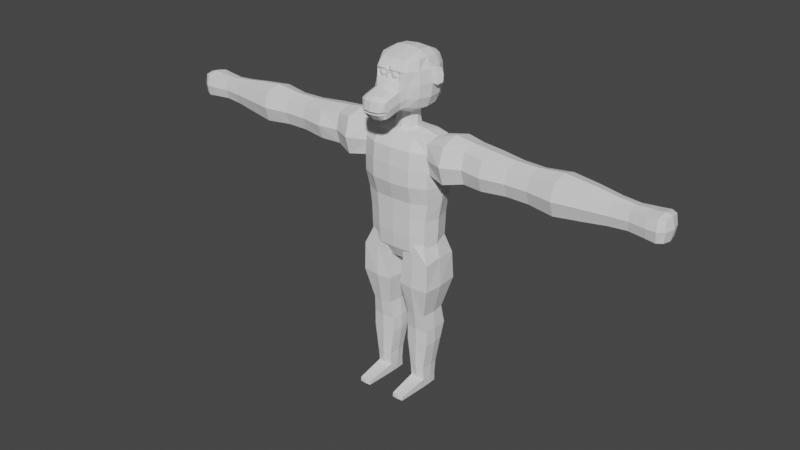 # Source: Chimpanzee.blend  (saved by Blender 3.1.7; exported with 4.5.12 LTS)
import bpy
from mathutils import Matrix  # noqa: F401  (used for matrix-valued properties, if any)

bpy.ops.wm.read_factory_settings(use_empty=True)
scene = bpy.context.scene
scene.name = 'Scene'

# ---- world
world_world = bpy.data.worlds.new('World'); scene.world = world_world
world_world.use_nodes = True; world_world.node_tree.nodes.clear()
_N = world_world.node_tree.nodes; _L = world_world.node_tree.links
n0 = _N.new('ShaderNodeOutputWorld'); n0.name = 'World Output'; n0.location = (300, 300)
n1 = _N.new('ShaderNodeBackground'); n1.name = 'Background'; n1.location = (10, 300)
n1.inputs[0].default_value = (0.05088, 0.05088, 0.05088, 1.0)
_L.new(n1.outputs[0], n0.inputs[0])
n0.is_active_output = True
world_world.color = (0.05088, 0.05088, 0.05088)
world_world.use_sun_shadow = False
world_world.sun_shadow_jitter_overblur = 0.0

# ---- meshes
me_cube = bpy.data.meshes.new('Cube')
me_cube.from_pydata([(-0.1109, -0.04758, -0.2338), (-0.1325, -0.05635, 1.676e-08), (-0.1109, 0.05053, -0.2338), (-0.1325, 0.06395, 2.142e-08), (-0.1296, -0.05683, 0.2388), (-0.1296, 0.05683, 0.2388), (-0.1391, -0.0686, 0.135), (-0.1391, 0.0686, 0.135), (-0.1205, -0.05669, -0.1344), (-0.1205, 0.06344, -0.1344), (-0.1183, 0.06041, -0.1951), (-0.1183, -0.05487, -0.1951), (-0.1226, -0.05698, -0.06767), (-0.1226, 0.06392, -0.06767), (-0.1393, 0.06883, 0.06773), (-0.1393, -0.06883, 0.06773), (-0.1373, -0.06636, 0.1975), (-0.1373, 0.06636, 0.1975), (0.0, 0.06294, -0.2419), (0.0, 0.1028, 2.142e-08), (0.0, -0.05639, -0.2419), (0.0, 0.06835, 0.2463), (0.0, -0.06835, 0.2463), (0.0, 0.1036, 0.1351), (0.0, 0.1015, -0.1346), (0.0, 0.09331, -0.1967), (0.0, -0.0787, -0.1967), (0.0, 0.1027, -0.06769), (0.0, 0.1042, 0.06774), (0.0, 0.0974, 0.1987), (0.0, -0.0974, 0.1987), (-0.06734, 0.06038, -0.2403), (-0.07781, -0.06635, 0.245), (-0.06871, -0.07506, -0.1963), (-0.07905, -0.09246, 0.1985), (-0.07596, 0.09559, 2.142e-08), (-0.06734, -0.05485, -0.2403), (-0.07781, 0.06635, 0.245), (-0.07936, 0.09799, 0.1351), (-0.06919, 0.0944, -0.1346), (-0.06871, 0.08724, -0.1963), (-0.07024, 0.0955, -0.06769), (-0.07938, 0.09859, 0.06774), (-0.07905, 0.09246, 0.1985), (-0.03314, -0.02694, 0.2907), (-0.03937, 5.937e-11, 0.2979), (0.0, 5.937e-11, 0.2993), (-0.03314, 0.02694, 0.2907), (0.0, -0.03418, 0.2917), (0.0, 0.03418, 0.2917), (0.0, -0.03418, 0.3297), (0.0, 5.937e-11, 0.3372), (0.0, 0.03418, 0.3297), (-0.03937, 5.937e-11, 0.3358), (-0.1165, -0.001248, -0.2387), (-0.1519, -0.0006477, 2.049e-08), (-0.03314, 0.02694, 0.3287), (-0.03314, -0.02694, 0.3287), (-0.1358, 5.937e-11, 0.2438), (-0.03606, -0.03197, 0.2525), (-0.1583, 5.937e-11, 0.1351), (-0.03606, 0.03197, 0.2525), (-0.04233, 7.046e-11, 0.261), (-0.1378, -0.0006597, -0.1345), (-0.1335, -0.0007717, -0.1959), (-0.07828, 0.03317, 0.2518), (0.0, 0.04056, 0.2536), (-0.1404, -0.0006481, -0.06769), (-0.07828, -0.03317, 0.2518), (-0.1587, 5.937e-11, 0.06774), (-0.1544, 5.937e-11, 0.1983), (-0.03891, -0.06735, 0.2456), (0.0, 5.937e-11, 0.2613), (0.0, -0.0006717, -0.2569), (-0.06822, -0.0007721, -0.2537), (-0.07875, 5.937e-11, 0.2586), (0.0, -0.04056, 0.2536), (-0.03891, 0.06735, 0.2456), (-0.2116, 0.06982, 0.1115), (-0.2116, -0.07722, 0.1115), (-0.2116, 0.06982, 0.2516), (-0.2116, -0.07722, 0.2516), (-0.1262, 0.05663, 0.125), (-0.1262, -0.05642, 0.125), (-0.1262, 0.05663, 0.2358), (-0.1262, -0.05642, 0.2358), (-0.2812, 0.06228, 0.1255), (-0.2812, -0.05199, 0.1255), (-0.2812, 0.06228, 0.2415), (-0.2812, -0.05199, 0.2415), (-0.3597, 0.05901, 0.1265), (-0.3597, -0.06094, 0.1265), (-0.3597, 0.05901, 0.2361), (-0.3597, -0.06094, 0.2361), (-0.4541, 0.04896, 0.1318), (-0.4541, -0.04917, 0.1318), (-0.4541, 0.04896, 0.2291), (-0.4541, -0.04917, 0.2291), (-0.5412, 0.04308, 0.1312), (-0.5412, -0.0492, 0.1312), (-0.5412, 0.04308, 0.2299), (-0.5412, -0.0492, 0.2299), (-0.6391, 0.05466, 0.1243), (-0.6391, -0.06113, 0.1243), (-0.6391, 0.05466, 0.2379), (-0.6391, -0.06113, 0.2379), (-0.7382, 0.04891, 0.1325), (-0.7382, -0.04785, 0.1325), (-0.7382, 0.04891, 0.2286), (-0.7382, -0.04785, 0.2286), (-0.828, 0.03988, 0.1418), (-0.828, -0.0373, 0.1418), (-0.828, 0.03988, 0.219), (-0.828, -0.0373, 0.219), (-0.893, 0.03691, 0.1458), (-0.893, -0.03433, 0.1458), (-0.893, 0.03691, 0.215), (-0.893, -0.03433, 0.215), (-0.2104, -0.0008539, 0.09308), (-0.2104, -0.000854, 0.2701), (-0.1176, 0.002017, 0.2414), (-0.1176, 0.002017, 0.1194), (-0.2811, 0.003544, 0.1101), (-0.2811, 0.003544, 0.2581), (-0.3597, -6.268e-05, 0.111), (-0.3597, -6.271e-05, 0.2518), (-0.4541, 0.001292, 0.1174), (-0.4541, 0.001292, 0.2436), (-0.5412, -0.0001437, 0.1167), (-0.5412, -0.0001437, 0.2444), (-0.6391, -0.000232, 0.1081), (-0.6391, -0.000232, 0.2543), (-0.7383, 0.001292, 0.1185), (-0.7383, 0.001292, 0.2426), (-0.8287, 0.001292, 0.131), (-0.8287, 0.001292, 0.2298), (-0.8949, 0.001292, 0.1381), (-0.8949, 0.001292, 0.2227), (-0.2104, 0.08769, 0.1805), (-0.2104, -0.09795, 0.1805), (-0.1176, 0.06243, 0.1803), (-0.1176, -0.06126, 0.1803), (-0.2811, 0.07888, 0.1816), (-0.2811, -0.06634, 0.1816), (-0.3597, 0.07503, 0.1805), (-0.3597, -0.07832, 0.1805), (-0.4541, 0.0634, 0.1804), (-0.4541, -0.0636, 0.1804), (-0.5412, 0.05609, 0.1804), (-0.5412, -0.06364, 0.1804), (-0.6391, 0.07055, 0.1807), (-0.6391, -0.07855, 0.1807), (-0.7383, 0.06297, 0.1804), (-0.7383, -0.06191, 0.1804), (-0.8287, 0.05066, 0.1804), (-0.8287, -0.04808, 0.1804), (-0.8949, 0.04467, 0.1804), (-0.8949, -0.04209, 0.1804), (-0.09638, 0.002017, 0.1803), (-0.1464, -0.07416, -0.34), (-0.1451, -0.07166, -0.23), (-0.1464, 0.08476, -0.34), (-0.1451, 0.0759, -0.23), (-0.02381, -0.07416, -0.34), (-0.03506, -0.07166, -0.23), (-0.02381, 0.08476, -0.34), (-0.03506, 0.0759, -0.23), (-0.1179, -0.0525, -0.46), (-0.1179, 0.0525, -0.46), (-0.04226, -0.0525, -0.46), (-0.04226, 0.0525, -0.46), (-0.1251, -0.0425, -0.59), (-0.1251, 0.0425, -0.59), (-0.03506, -0.0425, -0.59), (-0.03506, 0.0425, -0.59), (-0.1103, -0.0425, -0.6975), (-0.1103, 0.0325, -0.6975), (-0.04982, -0.0425, -0.6975), (-0.04982, 0.0325, -0.6975), (-0.1531, -1.746e-11, -0.34), (-0.1473, -1.746e-11, -0.225), (-0.01706, -1.746e-11, -0.34), (-0.03281, -1.746e-11, -0.225), (-0.1233, -6.985e-11, -0.46), (-0.03686, -6.985e-11, -0.46), (-0.1305, -6.985e-11, -0.59), (-0.02966, -6.985e-11, -0.59), (-0.1146, -3.492e-10, -0.6975), (-0.0455, -3.492e-10, -0.6975), (-0.08006, 0.09226, -0.34), (-0.08006, 0.0784, -0.225), (-0.08006, -0.08166, -0.34), (-0.08006, -0.07416, -0.225), (-0.08006, 0.06, -0.46), (-0.08006, -0.06, -0.46), (-0.08006, 0.05, -0.59), (-0.08006, -0.05, -0.59), (-0.08006, 0.04, -0.6975), (-0.08006, -0.05, -0.6975), (-0.1251, 0.0625, -0.53), (-0.1251, -0.0425, -0.53), (-0.03506, -0.0425, -0.53), (-0.03506, 0.0625, -0.53), (-0.02966, -6.985e-11, -0.53), (-0.1305, -6.985e-11, -0.53), (-0.08006, 0.07, -0.53), (-0.08006, -0.05, -0.53), (-0.05054, -0.0375, -0.7504), (-0.05054, 0.02775, -0.7504), (-0.1096, 0.02775, -0.7504), (-0.1096, -0.0375, -0.7504), (-0.1125, -0.000375, -0.7525), (-0.04766, -0.000375, -0.7525), (-0.08006, 0.03225, -0.7525), (-0.08006, -0.042, -0.7525), (-0.1131, -0.0569, -0.1555), (-0.1171, 0.06114, -0.1555), (-0.03506, -0.07166, -0.1655), (-0.03506, 0.0759, -0.1655), (-0.1313, 1.397e-10, -0.156), (-0.03281, 1.397e-10, -0.166), (-0.08006, 0.0784, -0.166), (-0.08006, -0.07116, -0.166), (-0.08006, 1.397e-10, -0.1675), (-0.0574, -0.08012, 0.3532), (-0.06085, -0.07185, 0.5103), (-0.07085, 0.07895, 0.351), (-0.07085, 0.07895, 0.509), (-0.08106, 2.91e-16, 0.3408), (-0.06013, -0.08889, 0.4291), (-0.08106, 2.938e-17, 0.5192), (-0.08106, 0.08916, 0.43), (4.457e-16, 0.08916, 0.3408), (5.037e-16, 0.08916, 0.5192), (1.226e-11, -0.08472, 0.3368), (0.0, -0.08206, 0.5174), (5.887e-16, -1.148e-16, 0.5424), (4.003e-16, 2.715e-16, 0.3176), (5.501e-16, 0.1124, 0.43), (-0.1044, 0.0008333, 0.43), (-0.06857, -0.04734, 0.3433), (-0.06212, -0.08667, 0.4773), (-0.07857, 0.04734, 0.5167), (-0.07857, 0.08667, 0.3827), (-0.04734, 0.08667, 0.3433), (-0.04734, -0.07957, 0.5157), (-0.07857, 0.04734, 0.3433), (-0.06348, -0.08318, 0.3845), (-0.07857, -0.04024, 0.5157), (-0.07857, 0.08667, 0.4773), (-0.04734, 0.08667, 0.5167), (-0.0442, -0.08289, 0.3401), (0.0, -0.04265, 0.5301), (5.355e-16, 0.04975, 0.5372), (-0.04975, -5.413e-17, 0.5372), (4.694e-16, -0.04975, 0.3228), (4.043e-16, 0.04975, 0.3228), (-0.04975, 2.807e-16, 0.3228), (-0.04975, 0.1072, 0.43), (5.183e-16, 0.1072, 0.3803), (5.287e-16, 0.1072, 0.4797), (-0.09914, 0.04975, 0.43), (-0.08914, -0.04975, 0.43), (-0.09914, 2.813e-16, 0.3803), (-0.09914, 0.0008333, 0.4788), (-0.08462, -0.04896, 0.479), (-0.08462, -0.04896, 0.381), (-0.09462, 0.04896, 0.381), (-0.04896, 0.1027, 0.479), (-0.04896, 0.1027, 0.381), (-0.04896, 0.04896, 0.3273), (-0.04896, -0.04896, 0.3273), (-0.04896, 0.04896, 0.5327), (-0.04896, -0.04186, 0.5269), (-0.09462, 0.04896, 0.479), (-0.02367, -0.08081, 0.5166), (-0.1018, 0.0008333, 0.4544), (-0.09483, -0.06802, -0.1345), (-0.1092, -0.08329, 0.135), (-0.1042, -0.06863, 1.63e-08), (-0.1093, -0.08371, 0.06774), (-0.0792, -0.09523, 0.1668), (-0.06895, -0.07721, -0.1654), (-0.0964, -0.0685, -0.06768), (0.0, -0.08116, -0.1656)], [], [(67, 55, 3, 13), (75, 58, 4, 32, 68), (70, 16, 4, 58), (43, 17, 5, 37), (42, 14, 7, 38), (69, 15, 6, 60), (33, 282, 277, 8, 11), (64, 63, 9, 10), (54, 64, 10, 2), (36, 33, 11, 0), (63, 67, 13, 9), (55, 1, 15, 69), (35, 3, 14, 42), (38, 7, 17, 43), (60, 6, 16, 70), (76, 72, 46, 48), (39, 41, 27, 24), (49, 47, 56, 52), (62, 59, 44, 45), (31, 40, 25, 18), (40, 39, 24, 25), (21, 77, 61, 66), (61, 62, 45, 47), (72, 66, 49, 46), (34, 30, 22, 71, 32), (45, 44, 57, 53), (74, 73, 20, 36), (52, 56, 53, 51), (41, 35, 19, 27), (13, 3, 35, 41), (54, 74, 36, 0), (16, 34, 32, 4), (15, 280, 278, 6), (10, 9, 39, 40), (2, 10, 40, 31), (9, 13, 41, 39), (1, 279, 280, 15), (6, 278, 281, 34, 16), (23, 38, 43, 29), (19, 35, 42, 28), (20, 26, 33, 36), (26, 284, 282, 33), (28, 42, 38, 23), (29, 43, 37, 77, 21), (59, 68, 32, 71), (77, 37, 65, 61), (51, 53, 57, 50), (44, 48, 50, 57), (46, 49, 52, 51), (47, 45, 53, 56), (76, 59, 71, 22), (62, 75, 68, 59), (66, 61, 47, 49), (48, 46, 51, 50), (61, 65, 75, 62), (2, 31, 74, 54), (31, 18, 73, 74), (59, 76, 48, 44), (7, 60, 70, 17), (3, 55, 69, 14), (8, 12, 67, 63), (0, 11, 64, 54), (11, 8, 63, 64), (14, 69, 60, 7), (17, 70, 58, 5), (37, 5, 58, 75, 65), (12, 1, 55, 67), (139, 81, 89, 143), (119, 81, 85, 120), (158, 141, 83, 121), (121, 83, 79, 118), (138, 140, 82, 78), (141, 139, 79, 83), (123, 88, 92, 125), (138, 78, 86, 142), (119, 80, 88, 123), (118, 79, 87, 122), (145, 93, 97, 147), (122, 87, 91, 124), (143, 89, 93, 145), (142, 86, 90, 144), (127, 96, 100, 129), (144, 90, 94, 146), (125, 92, 96, 127), (124, 91, 95, 126), (128, 99, 103, 130), (126, 95, 99, 128), (147, 97, 101, 149), (146, 94, 98, 148), (151, 105, 109, 153), (149, 101, 105, 151), (148, 98, 102, 150), (129, 100, 104, 131), (133, 108, 112, 135), (150, 102, 106, 152), (131, 104, 108, 133), (130, 103, 107, 132), (155, 113, 117, 157), (132, 107, 111, 134), (153, 109, 113, 155), (152, 106, 110, 154), (154, 110, 114, 156), (135, 112, 116, 137), (134, 111, 115, 136), (110, 134, 136, 114), (113, 135, 137, 117), (106, 132, 134, 110), (102, 130, 132, 106), (105, 131, 133, 109), (109, 133, 135, 113), (101, 129, 131, 105), (94, 126, 128, 98), (98, 128, 130, 102), (90, 124, 126, 94), (93, 125, 127, 97), (97, 127, 129, 101), (86, 122, 124, 90), (78, 118, 122, 86), (81, 119, 123, 89), (89, 123, 125, 93), (82, 121, 118, 78), (140, 158, 121, 82), (80, 119, 120, 84), (84, 120, 158, 140), (112, 154, 156, 116), (108, 152, 154, 112), (107, 153, 155, 111), (111, 155, 157, 115), (104, 150, 152, 108), (100, 148, 150, 104), (99, 149, 151, 103), (103, 151, 153, 107), (96, 146, 148, 100), (95, 147, 149, 99), (92, 144, 146, 96), (88, 142, 144, 92), (87, 143, 145, 91), (91, 145, 147, 95), (80, 138, 142, 88), (85, 81, 139, 141), (80, 84, 140, 138), (120, 85, 141, 158), (79, 139, 143, 87), (179, 180, 162, 161), (189, 190, 166, 165), (181, 182, 164, 163), (191, 192, 160, 159), (191, 159, 167, 194), (182, 166, 218, 220), (204, 199, 172, 185), (189, 165, 170, 193), (179, 161, 168, 183), (181, 163, 169, 184), (196, 171, 175, 198), (206, 200, 171, 196), (205, 202, 174, 195), (203, 201, 173, 186), (195, 174, 178, 197), (186, 173, 177, 188), (185, 172, 176, 187), (171, 185, 187, 175), (174, 186, 188, 178), (202, 203, 186, 174), (165, 181, 184, 170), (159, 179, 183, 167), (200, 204, 185, 171), (190, 162, 216, 221), (165, 166, 182, 181), (159, 160, 180, 179), (166, 190, 221, 218), (172, 195, 197, 176), (199, 205, 195, 172), (201, 206, 196, 173), (173, 196, 198, 177), (161, 189, 193, 168), (192, 164, 217, 222), (163, 191, 194, 169), (163, 164, 192, 191), (161, 162, 190, 189), (169, 194, 206, 201), (168, 193, 205, 199), (167, 183, 204, 200), (170, 184, 203, 202), (184, 169, 201, 203), (193, 170, 202, 205), (194, 167, 200, 206), (183, 168, 199, 204), (177, 198, 214, 207), (176, 197, 213, 209), (178, 188, 212, 208), (175, 187, 211, 210), (197, 178, 208, 213), (198, 175, 210, 214), (187, 176, 209, 211), (188, 177, 207, 212), (223, 219, 215, 222), (221, 216, 219, 223), (218, 221, 223, 220), (220, 223, 222, 217), (180, 160, 215, 219), (164, 182, 220, 217), (162, 180, 219, 216), (160, 192, 222, 215), (274, 242, 227, 249), (273, 248, 225, 245), (272, 242, 230, 254), (271, 255, 234, 251), (270, 256, 237, 257), (269, 258, 238, 259), (268, 250, 233, 260), (267, 261, 231, 243), (266, 262, 239, 263), (265, 248, 230, 264), (262, 265, 264, 276, 239), (229, 241, 265, 262), (241, 225, 248, 265), (240, 266, 263, 228), (224, 247, 266, 240), (247, 229, 262, 266), (246, 267, 243, 226), (228, 263, 267, 246), (263, 239, 261, 267), (258, 268, 260, 238), (231, 249, 268, 258), (249, 227, 250, 268), (244, 269, 259, 232), (226, 243, 269, 244), (243, 231, 258, 269), (246, 270, 257, 228), (226, 244, 270, 246), (244, 232, 256, 270), (240, 271, 251, 224), (228, 257, 271, 240), (257, 237, 255, 271), (253, 272, 254, 236), (233, 250, 272, 253), (250, 227, 242, 272), (252, 273, 245, 275, 235), (236, 254, 273, 252), (254, 230, 248, 273), (261, 274, 249, 231), (239, 276, 264, 274, 261), (264, 230, 242, 274), (281, 30, 34), (277, 283, 12, 8), (283, 279, 1, 12)])
_uv = me_cube.uv_layers.new(name='UVMap')
_uv.uv.foreach_set('vector', [0.5625, 0.125, 0.625, 0.125, 0.625, 0.25, 0.5625, 0.25, 0.8125, 0.625, 0.875, 0.625, 0.875, 0.75, 0.8125, 0.75, 0.8125, 0.6875, 0.625, 0.125, 0.625, 0.0, 0.625, 0.0, 0.625, 0.125, 0.625, 0.3125, 0.625, 0.25, 0.625, 0.25, 0.625, 0.3125, 0.625, 0.3125, 0.625, 0.25, 0.625, 0.25, 0.625, 0.3125, 0.625, 0.125, 0.625, 0.0, 0.625, 0.0, 0.625, 0.125, 0.4375, 0.9375, 0.4688, 0.9375, 0.5, 0.9688, 0.5, 1.0, 0.4375, 1.0, 0.4375, 0.125, 0.5, 0.125, 0.5, 0.25, 0.4375, 0.25, 0.375, 0.125, 0.4375, 0.125, 0.4375, 0.25, 0.375, 0.25, 0.375, 0.9375, 0.4375, 0.9375, 0.4375, 1.0, 0.375, 1.0, 0.5, 0.125, 0.5625, 0.125, 0.5625, 0.25, 0.5, 0.25, 0.625, 0.125, 0.625, 0.0, 0.625, 0.0, 0.625, 0.125, 0.625, 0.3125, 0.625, 0.25, 0.625, 0.25, 0.625, 0.3125, 0.625, 0.3125, 0.625, 0.25, 0.625, 0.25, 0.625, 0.3125, 0.625, 0.125, 0.625, 0.0, 0.625, 0.0, 0.625, 0.125, 0.0, 0.0, 0.0, 0.0, 0.0, 0.0, 0.0, 0.0, 0.5, 0.3125, 0.5625, 0.3125, 0.5625, 0.375, 0.5, 0.375, 0.75, 0.5625, 0.7812, 0.5625, 0.7812, 0.5625, 0.75, 0.5625, 0.7812, 0.625, 0.7812, 0.6875, 0.7812, 0.6875, 0.7812, 0.625, 0.375, 0.3125, 0.4375, 0.3125, 0.4375, 0.375, 0.375, 0.375, 0.4375, 0.3125, 0.5, 0.3125, 0.5, 0.375, 0.4375, 0.375, 0.75, 0.5, 0.7812, 0.5, 0.7812, 0.5625, 0.75, 0.5625, 0.7812, 0.5625, 0.7812, 0.625, 0.7812, 0.625, 0.7812, 0.5625, 0.0, 0.0, 0.0, 0.0, 0.0, 0.0, 0.0, 0.0, 0.625, 0.9375, 0.625, 0.875, 0.625, 0.875, 0.625, 0.9062, 0.625, 0.9375, 0.7812, 0.625, 0.7812, 0.6875, 0.7812, 0.6875, 0.7812, 0.625, 0.1875, 0.625, 0.25, 0.625, 0.25, 0.75, 0.1875, 0.75, 0.75, 0.5625, 0.7812, 0.5625, 0.7812, 0.625, 0.75, 0.625, 0.5625, 0.3125, 0.625, 0.3125, 0.625, 0.375, 0.5625, 0.375, 0.5625, 0.25, 0.625, 0.25, 0.625, 0.3125, 0.5625, 0.3125, 0.125, 0.625, 0.1875, 0.625, 0.1875, 0.75, 0.125, 0.75, 0.625, 1.0, 0.625, 0.9375, 0.625, 0.9375, 0.625, 1.0, 0.625, 1.0, 0.625, 0.9688, 0.625, 0.9688, 0.625, 1.0, 0.4375, 0.25, 0.5, 0.25, 0.5, 0.3125, 0.4375, 0.3125, 0.375, 0.25, 0.4375, 0.25, 0.4375, 0.3125, 0.375, 0.3125, 0.5, 0.25, 0.5625, 0.25, 0.5625, 0.3125, 0.5, 0.3125, 0.625, 1.0, 0.625, 0.9688, 0.625, 0.9688, 0.625, 1.0, 0.625, 1.0, 0.625, 0.9688, 0.625, 0.9375, 0.625, 0.9375, 0.625, 1.0, 0.625, 0.375, 0.625, 0.3125, 0.625, 0.3125, 0.625, 0.375, 0.625, 0.375, 0.625, 0.3125, 0.625, 0.3125, 0.625, 0.375, 0.375, 0.875, 0.4375, 0.875, 0.4375, 0.9375, 0.375, 0.9375, 0.4375, 0.875, 0.4688, 0.875, 0.4688, 0.9375, 0.4375, 0.9375, 0.625, 0.375, 0.625, 0.3125, 0.625, 0.3125, 0.625, 0.375, 0.625, 0.375, 0.625, 0.3125, 0.625, 0.3125, 0.625, 0.3438, 0.625, 0.375, 0.7812, 0.6875, 0.8125, 0.6875, 0.8125, 0.75, 0.7812, 0.75, 0.7812, 0.5, 0.8125, 0.5, 0.8125, 0.5625, 0.7812, 0.5625, 0.75, 0.625, 0.7812, 0.625, 0.7812, 0.6875, 0.75, 0.6875, 0.7812, 0.6875, 0.75, 0.6875, 0.75, 0.6875, 0.7812, 0.6875, 0.0, 0.0, 0.0, 0.0, 0.0, 0.0, 0.0, 0.0, 0.7812, 0.5625, 0.7812, 0.625, 0.7812, 0.625, 0.7812, 0.5625, 0.75, 0.6875, 0.7812, 0.6875, 0.7812, 0.75, 0.75, 0.75, 0.7812, 0.625, 0.8125, 0.625, 0.8125, 0.6875, 0.7812, 0.6875, 0.75, 0.5625, 0.7812, 0.5625, 0.7812, 0.5625, 0.75, 0.5625, 0.0, 0.0, 0.0, 0.0, 0.0, 0.0, 0.0, 0.0, 0.7812, 0.5625, 0.8125, 0.5625, 0.8125, 0.625, 0.7812, 0.625, 0.125, 0.5, 0.1875, 0.5, 0.1875, 0.625, 0.125, 0.625, 0.1875, 0.5, 0.25, 0.5, 0.25, 0.625, 0.1875, 0.625, 0.7812, 0.6875, 0.75, 0.6875, 0.75, 0.6875, 0.7812, 0.6875, 0.625, 0.25, 0.625, 0.125, 0.625, 0.125, 0.625, 0.25, 0.625, 0.25, 0.625, 0.125, 0.625, 0.125, 0.625, 0.25, 0.5, 0.0, 0.5625, 0.0, 0.5625, 0.125, 0.5, 0.125, 0.375, 0.0, 0.4375, 0.0, 0.4375, 0.125, 0.375, 0.125, 0.4375, 0.0, 0.5, 0.0, 0.5, 0.125, 0.4375, 0.125, 0.625, 0.25, 0.625, 0.125, 0.625, 0.125, 0.625, 0.25, 0.625, 0.25, 0.625, 0.125, 0.625, 0.125, 0.625, 0.25, 0.8125, 0.5, 0.875, 0.5, 0.875, 0.625, 0.8125, 0.625, 0.8125, 0.5625, 0.5625, 0.0, 0.625, 0.0, 0.625, 0.125, 0.5625, 0.125, 0.875, 0.625, 0.875, 0.5, 0.875, 0.5, 0.875, 0.625, 0.5, 0.25, 0.625, 0.25, 0.625, 0.5, 0.5, 0.5, 0.5, 0.625, 0.625, 0.625, 0.625, 0.75, 0.5, 0.75, 0.5, 0.75, 0.625, 0.75, 0.625, 1.0, 0.5, 1.0, 0.125, 0.625, 0.375, 0.625, 0.375, 0.75, 0.125, 0.75, 0.625, 0.625, 0.875, 0.625, 0.875, 0.75, 0.625, 0.75, 0.5, 0.25, 0.375, 0.25, 0.375, 0.25, 0.5, 0.25, 0.125, 0.625, 0.125, 0.75, 0.125, 0.75, 0.125, 0.625, 0.5, 0.25, 0.375, 0.25, 0.375, 0.25, 0.5, 0.25, 0.5, 1.0, 0.625, 1.0, 0.625, 1.0, 0.5, 1.0, 0.875, 0.625, 0.875, 0.5, 0.875, 0.5, 0.875, 0.625, 0.5, 1.0, 0.625, 1.0, 0.625, 1.0, 0.5, 1.0, 0.875, 0.625, 0.875, 0.5, 0.875, 0.5, 0.875, 0.625, 0.125, 0.625, 0.125, 0.75, 0.125, 0.75, 0.125, 0.625, 0.5, 0.25, 0.375, 0.25, 0.375, 0.25, 0.5, 0.25, 0.125, 0.625, 0.125, 0.75, 0.125, 0.75, 0.125, 0.625, 0.5, 0.25, 0.375, 0.25, 0.375, 0.25, 0.5, 0.25, 0.5, 1.0, 0.625, 1.0, 0.625, 1.0, 0.5, 1.0, 0.5, 1.0, 0.625, 1.0, 0.625, 1.0, 0.5, 1.0, 0.5, 1.0, 0.625, 1.0, 0.625, 1.0, 0.5, 1.0, 0.875, 0.625, 0.875, 0.5, 0.875, 0.5, 0.875, 0.625, 0.125, 0.625, 0.125, 0.75, 0.125, 0.75, 0.125, 0.625, 0.875, 0.625, 0.875, 0.5, 0.875, 0.5, 0.875, 0.625, 0.875, 0.625, 0.875, 0.5, 0.875, 0.5, 0.875, 0.625, 0.125, 0.625, 0.125, 0.75, 0.125, 0.75, 0.125, 0.625, 0.5, 0.25, 0.375, 0.25, 0.375, 0.25, 0.5, 0.25, 0.5, 0.25, 0.375, 0.25, 0.375, 0.25, 0.5, 0.25, 0.125, 0.625, 0.125, 0.75, 0.125, 0.75, 0.125, 0.625, 0.5, 0.25, 0.375, 0.25, 0.375, 0.25, 0.5, 0.25, 0.5, 1.0, 0.625, 1.0, 0.625, 1.0, 0.5, 1.0, 0.875, 0.625, 0.875, 0.5, 0.875, 0.5, 0.875, 0.625, 0.5, 1.0, 0.625, 1.0, 0.625, 1.0, 0.5, 1.0, 0.875, 0.625, 0.875, 0.5, 0.875, 0.5, 0.875, 0.625, 0.125, 0.625, 0.125, 0.75, 0.125, 0.75, 0.125, 0.625, 0.125, 0.625, 0.125, 0.75, 0.125, 0.75, 0.125, 0.625, 0.5, 0.25, 0.375, 0.25, 0.375, 0.25, 0.5, 0.25, 0.5, 1.0, 0.625, 1.0, 0.625, 1.0, 0.5, 1.0, 0.375, 1.0, 0.5, 1.0, 0.5, 1.0, 0.375, 1.0, 0.625, 0.25, 0.5, 0.25, 0.5, 0.25, 0.625, 0.25, 0.375, 1.0, 0.5, 1.0, 0.5, 1.0, 0.375, 1.0, 0.375, 1.0, 0.5, 1.0, 0.5, 1.0, 0.375, 1.0, 0.625, 0.25, 0.5, 0.25, 0.5, 0.25, 0.625, 0.25, 0.625, 0.25, 0.5, 0.25, 0.5, 0.25, 0.625, 0.25, 0.625, 0.25, 0.5, 0.25, 0.5, 0.25, 0.625, 0.25, 0.375, 1.0, 0.5, 1.0, 0.5, 1.0, 0.375, 1.0, 0.375, 1.0, 0.5, 1.0, 0.5, 1.0, 0.375, 1.0, 0.375, 1.0, 0.5, 1.0, 0.5, 1.0, 0.375, 1.0, 0.625, 0.25, 0.5, 0.25, 0.5, 0.25, 0.625, 0.25, 0.625, 0.25, 0.5, 0.25, 0.5, 0.25, 0.625, 0.25, 0.375, 1.0, 0.5, 1.0, 0.5, 1.0, 0.375, 1.0, 0.375, 1.0, 0.5, 1.0, 0.5, 1.0, 0.375, 1.0, 0.625, 0.25, 0.5, 0.25, 0.5, 0.25, 0.625, 0.25, 0.625, 0.25, 0.5, 0.25, 0.5, 0.25, 0.625, 0.25, 0.375, 0.75, 0.5, 0.75, 0.5, 1.0, 0.375, 1.0, 0.375, 0.625, 0.5, 0.625, 0.5, 0.75, 0.375, 0.75, 0.375, 0.25, 0.5, 0.25, 0.5, 0.5, 0.375, 0.5, 0.375, 0.5, 0.5, 0.5, 0.5, 0.625, 0.375, 0.625, 0.125, 0.5, 0.125, 0.625, 0.125, 0.625, 0.125, 0.5, 0.125, 0.5, 0.125, 0.625, 0.125, 0.625, 0.125, 0.5, 0.875, 0.75, 0.875, 0.625, 0.875, 0.625, 0.875, 0.75, 0.875, 0.75, 0.875, 0.625, 0.875, 0.625, 0.875, 0.75, 0.125, 0.5, 0.125, 0.625, 0.125, 0.625, 0.125, 0.5, 0.125, 0.5, 0.125, 0.625, 0.125, 0.625, 0.125, 0.5, 0.875, 0.75, 0.875, 0.625, 0.875, 0.625, 0.875, 0.75, 0.875, 0.75, 0.875, 0.625, 0.875, 0.625, 0.875, 0.75, 0.125, 0.5, 0.125, 0.625, 0.125, 0.625, 0.125, 0.5, 0.875, 0.75, 0.875, 0.625, 0.875, 0.625, 0.875, 0.75, 0.125, 0.5, 0.125, 0.625, 0.125, 0.625, 0.125, 0.5, 0.125, 0.5, 0.125, 0.625, 0.125, 0.625, 0.125, 0.5, 0.875, 0.75, 0.875, 0.625, 0.875, 0.625, 0.875, 0.75, 0.875, 0.75, 0.875, 0.625, 0.875, 0.625, 0.875, 0.75, 0.125, 0.5, 0.125, 0.625, 0.125, 0.625, 0.125, 0.5, 0.625, 0.5, 0.875, 0.5, 0.875, 0.625, 0.625, 0.625, 0.125, 0.5, 0.375, 0.5, 0.375, 0.625, 0.125, 0.625, 0.5, 0.5, 0.625, 0.5, 0.625, 0.625, 0.5, 0.625, 0.875, 0.75, 0.875, 0.625, 0.875, 0.625, 0.875, 0.75, 0.375, 0.125, 0.625, 0.125, 0.625, 0.25, 0.375, 0.25, 0.375, 0.375, 0.625, 0.375, 0.625, 0.5, 0.375, 0.5, 0.375, 0.625, 0.625, 0.625, 0.625, 0.75, 0.375, 0.75, 0.375, 0.875, 0.625, 0.875, 0.625, 1.0, 0.375, 1.0, 0.375, 0.875, 0.375, 1.0, 0.375, 1.0, 0.375, 0.875, 0.625, 0.625, 0.625, 0.5, 0.625, 0.5, 0.625, 0.625, 0.375, 0.125, 0.375, 0.25, 0.375, 0.25, 0.375, 0.125, 0.375, 0.375, 0.375, 0.5, 0.375, 0.5, 0.375, 0.375, 0.375, 0.125, 0.375, 0.25, 0.375, 0.25, 0.375, 0.125, 0.375, 0.625, 0.375, 0.75, 0.375, 0.75, 0.375, 0.625, 0.375, 0.875, 0.375, 1.0, 0.375, 1.0, 0.375, 0.875, 0.375, 0.875, 0.375, 1.0, 0.375, 1.0, 0.375, 0.875, 0.375, 0.375, 0.375, 0.5, 0.375, 0.5, 0.375, 0.375, 0.375, 0.625, 0.375, 0.75, 0.375, 0.75, 0.375, 0.625, 0.375, 0.375, 0.375, 0.5, 0.375, 0.5, 0.375, 0.375, 0.375, 0.625, 0.375, 0.75, 0.375, 0.75, 0.375, 0.625, 0.375, 0.125, 0.375, 0.25, 0.375, 0.25, 0.375, 0.125, 0.375, 0.0, 0.375, 0.125, 0.375, 0.125, 0.375, 0.0, 0.375, 0.5, 0.375, 0.625, 0.375, 0.625, 0.375, 0.5, 0.375, 0.5, 0.375, 0.625, 0.375, 0.625, 0.375, 0.5, 0.375, 0.5, 0.375, 0.625, 0.375, 0.625, 0.375, 0.5, 0.375, 0.0, 0.375, 0.125, 0.375, 0.125, 0.375, 0.0, 0.375, 0.0, 0.375, 0.125, 0.375, 0.125, 0.375, 0.0, 0.625, 0.375, 0.625, 0.25, 0.625, 0.25, 0.625, 0.375, 0.375, 0.5, 0.625, 0.5, 0.625, 0.625, 0.375, 0.625, 0.375, 0.0, 0.625, 0.0, 0.625, 0.125, 0.375, 0.125, 0.625, 0.5, 0.625, 0.375, 0.625, 0.375, 0.625, 0.5, 0.375, 0.25, 0.375, 0.375, 0.375, 0.375, 0.375, 0.25, 0.375, 0.25, 0.375, 0.375, 0.375, 0.375, 0.375, 0.25, 0.375, 0.75, 0.375, 0.875, 0.375, 0.875, 0.375, 0.75, 0.375, 0.75, 0.375, 0.875, 0.375, 0.875, 0.375, 0.75, 0.375, 0.25, 0.375, 0.375, 0.375, 0.375, 0.375, 0.25, 0.625, 0.875, 0.625, 0.75, 0.625, 0.75, 0.625, 0.875, 0.375, 0.75, 0.375, 0.875, 0.375, 0.875, 0.375, 0.75, 0.375, 0.75, 0.625, 0.75, 0.625, 0.875, 0.375, 0.875, 0.375, 0.25, 0.625, 0.25, 0.625, 0.375, 0.375, 0.375, 0.375, 0.75, 0.375, 0.875, 0.375, 0.875, 0.375, 0.75, 0.375, 0.25, 0.375, 0.375, 0.375, 0.375, 0.375, 0.25, 0.375, 0.0, 0.375, 0.125, 0.375, 0.125, 0.375, 0.0, 0.375, 0.5, 0.375, 0.625, 0.375, 0.625, 0.375, 0.5, 0.375, 0.625, 0.375, 0.75, 0.375, 0.75, 0.375, 0.625, 0.375, 0.375, 0.375, 0.5, 0.375, 0.5, 0.375, 0.375, 0.375, 0.875, 0.375, 1.0, 0.375, 1.0, 0.375, 0.875, 0.375, 0.125, 0.375, 0.25, 0.375, 0.25, 0.375, 0.125, 0.375, 0.75, 0.375, 0.875, 0.375, 0.875, 0.375, 0.75, 0.375, 0.25, 0.375, 0.375, 0.375, 0.375, 0.375, 0.25, 0.375, 0.5, 0.375, 0.625, 0.375, 0.625, 0.375, 0.5, 0.375, 0.0, 0.375, 0.125, 0.375, 0.125, 0.375, 0.0, 0.375, 0.375, 0.375, 0.5, 0.375, 0.5, 0.375, 0.375, 0.375, 0.875, 0.375, 1.0, 0.375, 1.0, 0.375, 0.875, 0.375, 0.125, 0.375, 0.25, 0.375, 0.25, 0.375, 0.125, 0.375, 0.625, 0.375, 0.75, 0.375, 0.75, 0.375, 0.625, 0.75, 0.625, 0.875, 0.625, 0.875, 0.75, 0.75, 0.75, 0.75, 0.5, 0.875, 0.5, 0.875, 0.625, 0.75, 0.625, 0.625, 0.5, 0.75, 0.5, 0.75, 0.625, 0.625, 0.625, 0.625, 0.625, 0.75, 0.625, 0.75, 0.75, 0.625, 0.75, 0.625, 0.125, 0.625, 0.0, 0.625, 0.0, 0.625, 0.125, 0.625, 0.75, 0.625, 0.625, 0.625, 0.625, 0.625, 0.75, 0.625, 0.25, 0.625, 0.125, 0.625, 0.125, 0.625, 0.25, 0.625, 1.0, 0.625, 0.875, 0.625, 0.875, 0.625, 1.0, 0.5625, 0.1875, 0.625, 0.1875, 0.625, 0.25, 0.5625, 0.25, 0.8125, 0.6875, 0.875, 0.6875, 0.875, 0.75, 0.8125, 0.75, 0.8125, 0.5625, 0.875, 0.5625, 0.875, 0.625, 0.8125, 0.625, 0.1875, 0.6875, 0.25, 0.6875, 0.25, 0.75, 0.1875, 0.75, 0.1875, 0.5625, 0.25, 0.5625, 0.25, 0.625, 0.1875, 0.625, 0.4375, 0.3125, 0.5, 0.3125, 0.5, 0.375, 0.4375, 0.375, 0.5625, 0.3125, 0.625, 0.3125, 0.625, 0.375, 0.5625, 0.375, 0.4375, 0.1875, 0.5, 0.1875, 0.5, 0.25, 0.4375, 0.25, 0.4375, 0.0625, 0.5, 0.0625, 0.5, 0.125, 0.4375, 0.125, 0.5625, 0.0625, 0.625, 0.0625, 0.625, 0.125, 0.5625, 0.125, 0.5, 0.0625, 0.5625, 0.0625, 0.5625, 0.125, 0.5312, 0.125, 0.5, 0.125, 0.5, 0.0, 0.5625, 0.0, 0.5625, 0.0625, 0.5, 0.0625, 0.5625, 0.0, 0.625, 0.0, 0.625, 0.0625, 0.5625, 0.0625, 0.375, 0.0625, 0.4375, 0.0625, 0.4375, 0.125, 0.375, 0.125, 0.375, 0.0, 0.4375, 0.0, 0.4375, 0.0625, 0.375, 0.0625, 0.4375, 0.0, 0.5, 0.0, 0.5, 0.0625, 0.4375, 0.0625, 0.375, 0.1875, 0.4375, 0.1875, 0.4375, 0.25, 0.375, 0.25, 0.375, 0.125, 0.4375, 0.125, 0.4375, 0.1875, 0.375, 0.1875, 0.4375, 0.125, 0.5, 0.125, 0.5, 0.1875, 0.4375, 0.1875, 0.5, 0.3125, 0.5625, 0.3125, 0.5625, 0.375, 0.5, 0.375, 0.5, 0.25, 0.5625, 0.25, 0.5625, 0.3125, 0.5, 0.3125, 0.5625, 0.25, 0.625, 0.25, 0.625, 0.3125, 0.5625, 0.3125, 0.375, 0.3125, 0.4375, 0.3125, 0.4375, 0.375, 0.375, 0.375, 0.375, 0.25, 0.4375, 0.25, 0.4375, 0.3125, 0.375, 0.3125, 0.4375, 0.25, 0.5, 0.25, 0.5, 0.3125, 0.4375, 0.3125, 0.125, 0.5625, 0.1875, 0.5625, 0.1875, 0.625, 0.125, 0.625, 0.125, 0.5, 0.1875, 0.5, 0.1875, 0.5625, 0.125, 0.5625, 0.1875, 0.5, 0.25, 0.5, 0.25, 0.5625, 0.1875, 0.5625, 0.125, 0.6875, 0.1875, 0.6875, 0.1875, 0.75, 0.125, 0.75, 0.125, 0.625, 0.1875, 0.625, 0.1875, 0.6875, 0.125, 0.6875, 0.1875, 0.625, 0.25, 0.625, 0.25, 0.6875, 0.1875, 0.6875, 0.75, 0.5625, 0.8125, 0.5625, 0.8125, 0.625, 0.75, 0.625, 0.75, 0.5, 0.8125, 0.5, 0.8125, 0.5625, 0.75, 0.5625, 0.8125, 0.5, 0.875, 0.5, 0.875, 0.5625, 0.8125, 0.5625, 0.75, 0.6875, 0.8125, 0.6875, 0.8125, 0.75, 0.7812, 0.75, 0.75, 0.75, 0.75, 0.625, 0.8125, 0.625, 0.8125, 0.6875, 0.75, 0.6875, 0.8125, 0.625, 0.875, 0.625, 0.875, 0.6875, 0.8125, 0.6875, 0.5, 0.1875, 0.5625, 0.1875, 0.5625, 0.25, 0.5, 0.25, 0.5, 0.125, 0.5312, 0.125, 0.5625, 0.125, 0.5625, 0.1875, 0.5, 0.1875, 0.5625, 0.125, 0.625, 0.125, 0.625, 0.1875, 0.5625, 0.1875, 0.625, 0.9375, 0.625, 0.875, 0.625, 0.9375, 0.5, 0.9688, 0.5625, 0.9688, 0.5625, 1.0, 0.5, 1.0, 0.5625, 0.9688, 0.625, 0.9688, 0.625, 1.0, 0.5625, 1.0])
me_cube.use_remesh_fix_poles = True
me_cube.use_remesh_preserve_attributes = False
me_cube.use_mirror_x = True
me_cube.update()
me_cube_010 = bpy.data.meshes.new('Cube.010')
me_cube_010.from_pydata([(-0.02525, -0.09194, 0.4485), (-0.01078, -0.1025, 0.4595), (-0.03078, -0.109, 0.4595), (-0.04314, -0.09194, 0.4595), (-0.03078, -0.07492, 0.4595), (-0.01078, -0.08142, 0.4595), (-0.01973, -0.109, 0.4774), (-0.03973, -0.1025, 0.4774), (-0.03973, -0.08142, 0.4774), (-0.01973, -0.07492, 0.4774), (-0.007365, -0.09194, 0.4774), (-0.02525, -0.09194, 0.4885), (-0.0285, -0.1019, 0.4515), (-0.01675, -0.09812, 0.4515), (-0.02, -0.1081, 0.458), (-0.00824, -0.09194, 0.458), (-0.01675, -0.08576, 0.4515), (-0.03577, -0.09194, 0.4515), (-0.03902, -0.1019, 0.458), (-0.0285, -0.08194, 0.4515), (-0.03902, -0.08194, 0.458), (-0.02, -0.07576, 0.458), (-0.006232, -0.09812, 0.4685), (-0.006232, -0.08576, 0.4685), (-0.02525, -0.1119, 0.4685), (-0.0135, -0.1081, 0.4685), (-0.04427, -0.09812, 0.4685), (-0.03701, -0.1081, 0.4685), (-0.03701, -0.07576, 0.4685), (-0.04427, -0.08576, 0.4685), (-0.0135, -0.07576, 0.4685), (-0.02525, -0.07194, 0.4685), (-0.01149, -0.1019, 0.479), (-0.03051, -0.1081, 0.479), (-0.04227, -0.09194, 0.479), (-0.03051, -0.07576, 0.479), (-0.01149, -0.08194, 0.479), (-0.022, -0.1019, 0.4855), (-0.01474, -0.09194, 0.4855), (-0.03376, -0.09812, 0.4855), (-0.03376, -0.08576, 0.4855), (-0.022, -0.08194, 0.4855)], [], [(0, 13, 12), (1, 13, 15), (0, 12, 17), (0, 17, 19), (0, 19, 16), (1, 15, 22), (2, 14, 24), (3, 18, 26), (4, 20, 28), (5, 21, 30), (1, 22, 25), (2, 24, 27), (3, 26, 29), (4, 28, 31), (5, 30, 23), (6, 32, 37), (7, 33, 39), (8, 34, 40), (9, 35, 41), (10, 36, 38), (38, 41, 11), (38, 36, 41), (36, 9, 41), (41, 40, 11), (41, 35, 40), (35, 8, 40), (40, 39, 11), (40, 34, 39), (34, 7, 39), (39, 37, 11), (39, 33, 37), (33, 6, 37), (37, 38, 11), (37, 32, 38), (32, 10, 38), (23, 36, 10), (23, 30, 36), (30, 9, 36), (31, 35, 9), (31, 28, 35), (28, 8, 35), (29, 34, 8), (29, 26, 34), (26, 7, 34), (27, 33, 7), (27, 24, 33), (24, 6, 33), (25, 32, 6), (25, 22, 32), (22, 10, 32), (30, 31, 9), (30, 21, 31), (21, 4, 31), (28, 29, 8), (28, 20, 29), (20, 3, 29), (26, 27, 7), (26, 18, 27), (18, 2, 27), (24, 25, 6), (24, 14, 25), (14, 1, 25), (22, 23, 10), (22, 15, 23), (15, 5, 23), (16, 21, 5), (16, 19, 21), (19, 4, 21), (19, 20, 4), (19, 17, 20), (17, 3, 20), (17, 18, 3), (17, 12, 18), (12, 2, 18), (15, 16, 5), (15, 13, 16), (13, 0, 16), (12, 14, 2), (12, 13, 14), (13, 1, 14)])
_uv = me_cube_010.uv_layers.new(name='UVMap')
_uv.uv.foreach_set('vector', [0.1818, 0.0, 0.2273, 0.07873, 0.1364, 0.07873, 0.2727, 0.1575, 0.3182, 0.07873, 0.3636, 0.1575, 0.9091, 0.0, 0.9545, 0.07873, 0.8636, 0.07873, 0.7273, 0.0, 0.7727, 0.07873, 0.6818, 0.07873, 0.5455, 0.0, 0.5909, 0.07873, 0.5, 0.07873, 0.2727, 0.1575, 0.3636, 0.1575, 0.3182, 0.2362, 0.09091, 0.1575, 0.1818, 0.1575, 0.1364, 0.2362, 0.8182, 0.1575, 0.9091, 0.1575, 0.8636, 0.2362, 0.6364, 0.1575, 0.7273, 0.1575, 0.6818, 0.2362, 0.4545, 0.1575, 0.5455, 0.1575, 0.5, 0.2362, 0.2727, 0.1575, 0.3182, 0.2362, 0.2273, 0.2362, 0.09091, 0.1575, 0.1364, 0.2362, 0.04546, 0.2362, 0.8182, 0.1575, 0.8636, 0.2362, 0.7727, 0.2362, 0.6364, 0.1575, 0.6818, 0.2362, 0.5909, 0.2362, 0.4545, 0.1575, 0.5, 0.2362, 0.4091, 0.2362, 0.1818, 0.3149, 0.2727, 0.3149, 0.2273, 0.3937, 0.0, 0.3149, 0.09091, 0.3149, 0.04546, 0.3937, 0.7273, 0.3149, 0.8182, 0.3149, 0.7727, 0.3937, 0.5455, 0.3149, 0.6364, 0.3149, 0.5909, 0.3937, 0.3636, 0.3149, 0.4545, 0.3149, 0.4091, 0.3937, 0.4091, 0.3937, 0.5, 0.3937, 0.4545, 0.4724, 0.4091, 0.3937, 0.4545, 0.3149, 0.5, 0.3937, 0.4545, 0.3149, 0.5455, 0.3149, 0.5, 0.3937, 0.5909, 0.3937, 0.6818, 0.3937, 0.6364, 0.4724, 0.5909, 0.3937, 0.6364, 0.3149, 0.6818, 0.3937, 0.6364, 0.3149, 0.7273, 0.3149, 0.6818, 0.3937, 0.7727, 0.3937, 0.8636, 0.3937, 0.8182, 0.4724, 0.7727, 0.3937, 0.8182, 0.3149, 0.8636, 0.3937, 0.8182, 0.3149, 0.9091, 0.3149, 0.8636, 0.3937, 0.04546, 0.3937, 0.1364, 0.3937, 0.09091, 0.4724, 0.04546, 0.3937, 0.09091, 0.3149, 0.1364, 0.3937, 0.09091, 0.3149, 0.1818, 0.3149, 0.1364, 0.3937, 0.2273, 0.3937, 0.3182, 0.3937, 0.2727, 0.4724, 0.2273, 0.3937, 0.2727, 0.3149, 0.3182, 0.3937, 0.2727, 0.3149, 0.3636, 0.3149, 0.3182, 0.3937, 0.4091, 0.2362, 0.4545, 0.3149, 0.3636, 0.3149, 0.4091, 0.2362, 0.5, 0.2362, 0.4545, 0.3149, 0.5, 0.2362, 0.5455, 0.3149, 0.4545, 0.3149, 0.5909, 0.2362, 0.6364, 0.3149, 0.5455, 0.3149, 0.5909, 0.2362, 0.6818, 0.2362, 0.6364, 0.3149, 0.6818, 0.2362, 0.7273, 0.3149, 0.6364, 0.3149, 0.7727, 0.2362, 0.8182, 0.3149, 0.7273, 0.3149, 0.7727, 0.2362, 0.8636, 0.2362, 0.8182, 0.3149, 0.8636, 0.2362, 0.9091, 0.3149, 0.8182, 0.3149, 0.04546, 0.2362, 0.09091, 0.3149, 0.0, 0.3149, 0.04546, 0.2362, 0.1364, 0.2362, 0.09091, 0.3149, 0.1364, 0.2362, 0.1818, 0.3149, 0.09091, 0.3149, 0.2273, 0.2362, 0.2727, 0.3149, 0.1818, 0.3149, 0.2273, 0.2362, 0.3182, 0.2362, 0.2727, 0.3149, 0.3182, 0.2362, 0.3636, 0.3149, 0.2727, 0.3149, 0.5, 0.2362, 0.5909, 0.2362, 0.5455, 0.3149, 0.5, 0.2362, 0.5455, 0.1575, 0.5909, 0.2362, 0.5455, 0.1575, 0.6364, 0.1575, 0.5909, 0.2362, 0.6818, 0.2362, 0.7727, 0.2362, 0.7273, 0.3149, 0.6818, 0.2362, 0.7273, 0.1575, 0.7727, 0.2362, 0.7273, 0.1575, 0.8182, 0.1575, 0.7727, 0.2362, 0.8636, 0.2362, 0.9545, 0.2362, 0.9091, 0.3149, 0.8636, 0.2362, 0.9091, 0.1575, 0.9545, 0.2362, 0.9091, 0.1575, 1.0, 0.1575, 0.9545, 0.2362, 0.1364, 0.2362, 0.2273, 0.2362, 0.1818, 0.3149, 0.1364, 0.2362, 0.1818, 0.1575, 0.2273, 0.2362, 0.1818, 0.1575, 0.2727, 0.1575, 0.2273, 0.2362, 0.3182, 0.2362, 0.4091, 0.2362, 0.3636, 0.3149, 0.3182, 0.2362, 0.3636, 0.1575, 0.4091, 0.2362, 0.3636, 0.1575, 0.4545, 0.1575, 0.4091, 0.2362, 0.5, 0.07873, 0.5455, 0.1575, 0.4545, 0.1575, 0.5, 0.07873, 0.5909, 0.07873, 0.5455, 0.1575, 0.5909, 0.07873, 0.6364, 0.1575, 0.5455, 0.1575, 0.6818, 0.07873, 0.7273, 0.1575, 0.6364, 0.1575, 0.6818, 0.07873, 0.7727, 0.07873, 0.7273, 0.1575, 0.7727, 0.07873, 0.8182, 0.1575, 0.7273, 0.1575, 0.8636, 0.07873, 0.9091, 0.1575, 0.8182, 0.1575, 0.8636, 0.07873, 0.9545, 0.07873, 0.9091, 0.1575, 0.9545, 0.07873, 1.0, 0.1575, 0.9091, 0.1575, 0.3636, 0.1575, 0.4091, 0.07873, 0.4545, 0.1575, 0.3636, 0.1575, 0.3182, 0.07873, 0.4091, 0.07873, 0.3182, 0.07873, 0.3636, 0.0, 0.4091, 0.07873, 0.1364, 0.07873, 0.1818, 0.1575, 0.09091, 0.1575, 0.1364, 0.07873, 0.2273, 0.07873, 0.1818, 0.1575, 0.2273, 0.07873, 0.2727, 0.1575, 0.1818, 0.1575])
me_cube_010.use_remesh_fix_poles = True
me_cube_010.use_remesh_preserve_attributes = False
me_cube_010.use_mirror_x = True
me_cube_010.update()
me_cube_011 = bpy.data.meshes.new('Cube.011')
me_cube_011.from_pydata([(-0.0574, -0.08012, 0.3532), (-0.06085, -0.07185, 0.5103), (-0.06013, -0.08889, 0.4291), (1.226e-11, -0.08472, 0.3368), (0.0, -0.08206, 0.5174), (1.226e-11, -0.1141, 0.4495), (-0.06212, -0.08667, 0.4773), (-0.04734, -0.07957, 0.5157), (-0.06348, -0.08318, 0.3845), (-0.0442, -0.08289, 0.3401), (-0.04844, -0.1081, 0.4502), (6.661e-16, -0.1072, 0.4797), (3.968e-11, -0.1364, 0.3299), (-0.02997, -0.153, 0.417), (-0.05005, -0.103, 0.4775), (-0.04563, -0.1735, 0.336), (-0.04908, -0.1831, 0.3938), (8.674e-11, -0.1832, 0.3277), (1.181e-10, -0.2001, 0.3962), (-0.04927, -0.1768, 0.3588), (-0.02801, -0.1803, 0.3298), (-0.02972, -0.195, 0.3962), (6.321e-11, -0.1786, 0.3585), (-0.0292, -0.1739, 0.3595), (-0.04697, -0.1306, 0.3444), (-0.05104, -0.1408, 0.4077), (-0.05408, -0.1345, 0.3735), (-0.02786, -0.1342, 0.3327), (3.968e-11, -0.1582, 0.4178), (-0.02996, -0.1291, 0.4238), (1.615e-11, -0.1119, 0.3356), (-0.05125, -0.1163, 0.4144), (-0.02787, -0.1097, 0.3385), (1.615e-11, -0.1343, 0.4246), (-0.04705, -0.1063, 0.3503), (-0.05424, -0.11, 0.3795), (-0.04689, -0.1545, 0.3385), (-0.0537, -0.1586, 0.3675), (-0.02996, -0.1768, 0.4103), (4.752e-11, -0.1605, 0.3245), (-0.0509, -0.1646, 0.4014), (-0.02787, -0.1583, 0.3273), (4.752e-11, -0.182, 0.411), (-0.04917, -0.1817, 0.3639), (-0.014, -0.1818, 0.3287), (-0.0394, -0.1891, 0.395), (0.0, -0.2029, 0.3517), (-0.04745, -0.1769, 0.3552), (-0.03682, -0.1769, 0.3329), (-0.01486, -0.1976, 0.3962), (0.0, -0.2053, 0.362), (-0.03923, -0.1671, 0.3608), (-0.0146, -0.1763, 0.359), (-0.02861, -0.1991, 0.3522), (-0.02946, -0.2005, 0.3621), (-0.01473, -0.2029, 0.3621), (-0.0143, -0.201, 0.352), (-0.03803, -0.194, 0.3529), (-0.03932, -0.1941, 0.3622), (6.128e-12, -0.1107, 0.4646), (-0.02718, -0.1109, 0.4495), (-0.02805, -0.1048, 0.4789), (-0.04924, -0.1056, 0.4638), (-0.02761, -0.09858, 0.4642), (9.192e-12, -0.1124, 0.4571), (-0.03753, -0.1094, 0.4508), (-0.03871, -0.1041, 0.4773), (-0.04884, -0.1068, 0.457), (3.064e-12, -0.109, 0.4722), (-0.01691, -0.1118, 0.4512), (-0.0173, -0.1061, 0.4776), (-0.04965, -0.1043, 0.4707), (-0.03929, -0.1005, 0.464), (-0.01594, -0.103, 0.4644), (-0.02739, -0.1033, 0.4569), (-0.02783, -0.1002, 0.4716), (-0.0172, -0.1014, 0.471), (-0.01701, -0.1043, 0.4578), (-0.03783, -0.1019, 0.4574), (-0.03841, -0.09932, 0.4706), (-0.02367, -0.08081, 0.5166), (6.612e-16, -0.0982, 0.4995), (-0.0487, -0.09483, 0.4971), (6.637e-16, -0.1027, 0.4896), (-0.04937, -0.1037, 0.4886), (-0.02435, -0.09651, 0.4983), (-0.0262, -0.1081, 0.4897), (6.649e-16, -0.105, 0.4847), (-0.04971, -0.1058, 0.4837), (-0.0131, -0.1103, 0.4903), (-0.03779, -0.1083, 0.4891), (-0.02713, -0.1109, 0.485), (-0.03826, -0.1093, 0.4843), (-0.01503, -0.1112, 0.4854)], [], [(14, 88, 84, 82, 7, 1, 6), (41, 39, 17, 44, 20), (38, 40, 16, 45, 21), (37, 36, 15, 47, 19), (40, 37, 19, 43, 16), (10, 67, 62, 71, 14, 6, 2), (79, 66, 14, 71), (11, 87, 93, 70), (58, 45, 16, 43), (57, 51, 19, 47), (56, 52, 23, 53), (55, 49, 21, 54), (36, 41, 20, 48, 15), (34, 32, 27, 24), (31, 35, 26, 25), (35, 34, 24, 26), (29, 31, 25, 13), (32, 30, 12, 27), (9, 3, 30, 32), (10, 2, 31, 29), (8, 0, 34, 35), (2, 8, 35, 31), (5, 69, 60, 65, 10, 29, 33), (0, 9, 32, 34), (24, 27, 41, 36), (33, 29, 13, 28), (25, 26, 37, 40), (26, 24, 36, 37), (27, 12, 39, 41), (52, 55, 54, 23), (22, 50, 55, 52), (50, 18, 49, 55), (44, 56, 53, 20), (17, 46, 56, 44), (46, 22, 52, 56), (48, 57, 47, 15), (20, 53, 57, 48), (53, 23, 51, 57), (51, 58, 43, 19), (23, 54, 58, 51), (54, 21, 45, 58), (78, 72, 62, 67), (77, 73, 63, 74), (76, 70, 61, 75), (73, 76, 75, 63), (59, 68, 76, 73), (68, 11, 70, 76), (69, 77, 74, 60), (5, 64, 77, 69), (64, 59, 73, 77), (65, 78, 67, 10), (60, 74, 78, 65), (74, 63, 72, 78), (72, 79, 71, 62), (63, 75, 79, 72), (75, 61, 66, 79), (82, 85, 81, 4, 80, 7), (84, 90, 86, 85, 82), (61, 91, 92, 66), (85, 86, 89, 83, 81), (91, 93, 89, 86), (88, 92, 90, 84), (90, 92, 91, 86), (66, 92, 88, 14), (70, 93, 91, 61), (89, 93, 87, 83), (13, 38, 42, 28), (49, 18, 42, 38, 21), (40, 38, 13, 25)])
_uv = me_cube_011.uv_layers.new(name='UVMap')
_uv.uv.foreach_set('vector', [0.5625, 0.9375, 0.5703, 0.9375, 0.5781, 0.9375, 0.5938, 0.9375, 0.625, 0.9375, 0.625, 1.0, 0.5625, 1.0, 0.1875, 0.75, 0.25, 0.75, 0.25, 0.75, 0.2188, 0.75, 0.1875, 0.75, 0.5, 0.9375, 0.5, 1.0, 0.5, 1.0, 0.5, 0.9688, 0.5, 0.9375, 0.4375, 0.0, 0.375, 0.0, 0.375, 0.0, 0.4062, 0.0, 0.4375, 0.0, 0.5, 0.0, 0.4375, 0.0, 0.4375, 0.0, 0.4688, 0.0, 0.5, 0.0, 0.5, 0.9375, 0.5156, 0.9375, 0.5312, 0.9375, 0.5469, 0.9375, 0.5625, 0.9375, 0.5625, 1.0, 0.5, 1.0, 0.5469, 0.9219, 0.5625, 0.9219, 0.5625, 0.9375, 0.5469, 0.9375, 0.5625, 0.875, 0.5703, 0.875, 0.5703, 0.8928, 0.5625, 0.8906, 0.4688, 0.9688, 0.5, 0.9688, 0.5, 1.0, 0.4688, 1.0, 0.4062, 0.9688, 0.4375, 0.9688, 0.4375, 1.0, 0.4062, 1.0, 0.4062, 0.9062, 0.4375, 0.9062, 0.4375, 0.9375, 0.4062, 0.9375, 0.4688, 0.9062, 0.5, 0.9062, 0.5, 0.9375, 0.4688, 0.9375, 0.125, 0.75, 0.1875, 0.75, 0.1875, 0.75, 0.1562, 0.75, 0.125, 0.75, 0.125, 0.75, 0.1875, 0.75, 0.1875, 0.75, 0.125, 0.75, 0.5, 0.0, 0.4375, 0.0, 0.4375, 0.0, 0.5, 0.0, 0.4375, 0.0, 0.375, 0.0, 0.375, 0.0, 0.4375, 0.0, 0.5, 0.9375, 0.5, 1.0, 0.5, 1.0, 0.5, 0.9375, 0.1875, 0.75, 0.25, 0.75, 0.25, 0.75, 0.1875, 0.75, 0.1875, 0.75, 0.25, 0.75, 0.25, 0.75, 0.1875, 0.75, 0.5, 0.9375, 0.5, 1.0, 0.5, 1.0, 0.5, 0.9375, 0.4375, 0.0, 0.375, 0.0, 0.375, 0.0, 0.4375, 0.0, 0.5, 0.0, 0.4375, 0.0, 0.4375, 0.0, 0.5, 0.0, 0.5, 0.875, 0.5, 0.8906, 0.5, 0.9062, 0.5, 0.9219, 0.5, 0.9375, 0.5, 0.9375, 0.5, 0.875, 0.125, 0.75, 0.1875, 0.75, 0.1875, 0.75, 0.125, 0.75, 0.125, 0.75, 0.1875, 0.75, 0.1875, 0.75, 0.125, 0.75, 0.5, 0.875, 0.5, 0.9375, 0.5, 0.9375, 0.0, 0.0, 0.5, 0.0, 0.4375, 0.0, 0.4375, 0.0, 0.5, 0.0, 0.4375, 0.0, 0.375, 0.0, 0.375, 0.0, 0.4375, 0.0, 0.1875, 0.75, 0.25, 0.75, 0.25, 0.75, 0.1875, 0.75, 0.4375, 0.9062, 0.4688, 0.9062, 0.4688, 0.9375, 0.4375, 0.9375, 0.4375, 0.875, 0.4688, 0.875, 0.4688, 0.9062, 0.4375, 0.9062, 0.4688, 0.875, 0.5, 0.875, 0.5, 0.9062, 0.4688, 0.9062, 0.375, 0.9062, 0.4062, 0.9062, 0.4062, 0.9375, 0.375, 0.9375, 0.375, 0.875, 0.4062, 0.875, 0.4062, 0.9062, 0.375, 0.9062, 0.4062, 0.875, 0.4375, 0.875, 0.4375, 0.9062, 0.4062, 0.9062, 0.375, 0.9688, 0.4062, 0.9688, 0.4062, 1.0, 0.375, 1.0, 0.375, 0.9375, 0.4062, 0.9375, 0.4062, 0.9688, 0.375, 0.9688, 0.4062, 0.9375, 0.4375, 0.9375, 0.4375, 0.9688, 0.4062, 0.9688, 0.4375, 0.9688, 0.4688, 0.9688, 0.4688, 1.0, 0.4375, 1.0, 0.4375, 0.9375, 0.4688, 0.9375, 0.4688, 0.9688, 0.4375, 0.9688, 0.4688, 0.9375, 0.5, 0.9375, 0.5, 0.9688, 0.4688, 0.9688, 0.5156, 0.9219, 0.5312, 0.9219, 0.5312, 0.9375, 0.5156, 0.9375, 0.5156, 0.8906, 0.5312, 0.8906, 0.5312, 0.9062, 0.5156, 0.9062, 0.5469, 0.8906, 0.5625, 0.8906, 0.5625, 0.9062, 0.5469, 0.9062, 0.5312, 0.8906, 0.5469, 0.8906, 0.5469, 0.9062, 0.5312, 0.9062, 0.5312, 0.875, 0.5469, 0.875, 0.5469, 0.8906, 0.5312, 0.8906, 0.5469, 0.875, 0.5625, 0.875, 0.5625, 0.8906, 0.5469, 0.8906, 0.5, 0.8906, 0.5156, 0.8906, 0.5156, 0.9062, 0.5, 0.9062, 0.5, 0.875, 0.5156, 0.875, 0.5156, 0.8906, 0.5, 0.8906, 0.5156, 0.875, 0.5312, 0.875, 0.5312, 0.8906, 0.5156, 0.8906, 0.5, 0.9219, 0.5156, 0.9219, 0.5156, 0.9375, 0.5, 0.9375, 0.5, 0.9062, 0.5156, 0.9062, 0.5156, 0.9219, 0.5, 0.9219, 0.5156, 0.9062, 0.5312, 0.9062, 0.5312, 0.9219, 0.5156, 0.9219, 0.5312, 0.9219, 0.5469, 0.9219, 0.5469, 0.9375, 0.5312, 0.9375, 0.5312, 0.9062, 0.5469, 0.9062, 0.5469, 0.9219, 0.5312, 0.9219, 0.5469, 0.9062, 0.5625, 0.9062, 0.5625, 0.9219, 0.5469, 0.9219, 0.5938, 0.9375, 0.5938, 0.9062, 0.5938, 0.875, 0.625, 0.875, 0.625, 0.9062, 0.625, 0.9375, 0.5781, 0.9375, 0.5781, 0.9228, 0.5781, 0.9082, 0.5938, 0.9062, 0.5938, 0.9375, 0.5625, 0.9062, 0.5703, 0.9072, 0.5703, 0.9221, 0.5625, 0.9219, 0.5938, 0.9062, 0.5781, 0.9082, 0.5781, 0.8916, 0.5781, 0.875, 0.5938, 0.875, 0.5703, 0.9072, 0.5703, 0.8928, 0.5781, 0.8916, 0.5781, 0.9082, 0.5703, 0.9375, 0.5703, 0.9221, 0.5781, 0.9228, 0.5781, 0.9375, 0.5781, 0.9228, 0.5703, 0.9221, 0.5703, 0.9072, 0.5781, 0.9082, 0.5625, 0.9219, 0.5703, 0.9221, 0.5703, 0.9375, 0.5625, 0.9375, 0.5625, 0.8906, 0.5703, 0.8928, 0.5703, 0.9072, 0.5625, 0.9062, 0.5781, 0.8916, 0.5703, 0.8928, 0.5703, 0.875, 0.5781, 0.875, 0.5, 0.9375, 0.5, 0.9375, 0.0, 0.0, 0.0, 0.0, 0.5, 0.9062, 0.5, 0.875, 0.0, 0.0, 0.5, 0.9375, 0.5, 0.9375, 0.5, 1.0, 0.5, 0.9375, 0.5, 0.9375, 0.5, 1.0])
me_cube_011.use_remesh_fix_poles = True
me_cube_011.use_remesh_preserve_attributes = False
me_cube_011.use_mirror_x = True
me_cube_011.update()
me_cube_012 = bpy.data.meshes.new('Cube.012')
me_cube_012.from_pydata([(-0.1044, 0.0008333, 0.43), (-0.09914, 0.0008333, 0.4788), (-0.1233, 0.03234, 0.4279), (-0.1205, 0.02748, 0.4818), (-0.1, 0.009222, 0.4279), (-0.09719, 0.004364, 0.4818), (-0.1165, 0.03779, 0.436), (-0.1137, 0.03293, 0.4737), (-0.1241, 0.03366, 0.4549), (-0.09801, 0.01012, 0.4549), (-0.115, 0.03629, 0.4549), (-0.1133, 0.0139, 0.4209), (-0.1108, 0.009527, 0.4888), (-0.108, 0.02418, 0.4266), (-0.1051, 0.01908, 0.4832), (-0.1056, 0.02328, 0.4549), (-0.1018, 0.0008333, 0.4544), (-0.1121, 0.01171, 0.4549)], [], [(11, 2, 6, 13), (15, 13, 6, 10), (1, 16, 0, 4, 9, 5), (12, 1, 5, 14), (8, 3, 7, 10), (12, 3, 8, 17), (2, 8, 10, 6), (14, 15, 10, 7), (5, 9, 15, 14), (1, 12, 17, 16), (3, 12, 14, 7), (9, 4, 13, 15), (0, 11, 13, 4), (17, 8, 2, 11), (16, 17, 11, 0)])
_uv = me_cube_012.uv_layers.new(name='UVMap')
_uv.uv.foreach_set('vector', [0.0, 0.0, 0.0, 0.0, 0.0, 0.0, 0.0, 0.0, 0.5312, 0.125, 0.5, 0.125, 0.5, 0.125, 0.5312, 0.125, 0.5625, 0.125, 0.5312, 0.125, 0.5, 0.125, 0.5, 0.125, 0.5312, 0.125, 0.5625, 0.125, 0.0, 0.0, 0.0, 0.0, 0.0, 0.0, 0.0, 0.0, 0.0, 0.0, 0.0, 0.0, 0.0, 0.0, 0.0, 0.0, 0.0, 0.0, 0.0, 0.0, 0.0, 0.0, 0.0, 0.0, 0.0, 0.0, 0.0, 0.0, 0.0, 0.0, 0.0, 0.0, 0.5625, 0.125, 0.5312, 0.125, 0.5312, 0.125, 0.5625, 0.125, 0.5625, 0.125, 0.5312, 0.125, 0.5312, 0.125, 0.5625, 0.125, 0.0, 0.0, 0.0, 0.0, 0.0, 0.0, 0.0, 0.0, 0.0, 0.0, 0.0, 0.0, 0.0, 0.0, 0.0, 0.0, 0.5312, 0.125, 0.5, 0.125, 0.5, 0.125, 0.5312, 0.125, 0.0, 0.0, 0.0, 0.0, 0.0, 0.0, 0.0, 0.0, 0.0, 0.0, 0.0, 0.0, 0.0, 0.0, 0.0, 0.0, 0.0, 0.0, 0.0, 0.0, 0.0, 0.0, 0.0, 0.0])
me_cube_012.use_remesh_fix_poles = True
me_cube_012.use_remesh_preserve_attributes = False
me_cube_012.use_mirror_x = True
me_cube_012.update()
me_cube_013 = bpy.data.meshes.new('Cube.013')
me_cube_013.from_pydata([(-0.893, 0.03691, 0.1458), (-0.893, -0.03433, 0.1458), (-0.893, 0.03691, 0.215), (-0.893, -0.03433, 0.215), (-0.8949, 0.001292, 0.1381), (-0.8949, 0.001292, 0.2227), (-0.8949, 0.04467, 0.1804), (-0.8949, -0.04209, 0.1804), (-0.955, 0.04406, 0.2175), (-1.013, 0.03594, 0.1419), (-1.013, -0.03335, 0.1419), (-1.013, 0.03594, 0.2189), (-1.013, -0.03335, 0.2189), (-1.018, 0.001292, 0.1383), (-1.018, 0.001292, 0.2225), (-1.018, 0.03863, 0.1804), (-1.018, -0.03605, 0.1804), (-1.027, 0.001292, 0.1804), (-0.9576, 0.05288, 0.1804), (-0.9576, -0.0503, 0.1804), (-0.955, -0.04148, 0.2175), (-0.955, 0.04406, 0.1434), (-0.9576, 0.001292, 0.2249), (-0.955, -0.04148, 0.1434), (-0.9576, 0.001292, 0.1359), (-0.9934, 0.05466, 0.1804), (-0.9909, -0.04286, 0.2213), (-0.9909, 0.04544, 0.1395), (-0.9934, 0.001292, 0.2298), (-0.9909, 0.04544, 0.2213), (-0.9934, -0.05207, 0.1804), (-0.9909, -0.04286, 0.1395), (-0.9934, 0.001292, 0.131)], [], [(26, 28, 14, 12), (25, 27, 9, 15), (29, 25, 15, 11), (30, 26, 12, 16), (17, 16, 12, 14), (15, 17, 14, 11), (9, 13, 17, 15), (13, 10, 16, 17), (28, 29, 11, 14), (31, 30, 16, 10), (32, 31, 10, 13), (27, 32, 13, 9), (0, 4, 24, 21), (4, 1, 23, 24), (1, 7, 19, 23), (5, 2, 8, 22), (7, 3, 20, 19), (2, 6, 18, 8), (6, 0, 21, 18), (3, 5, 22, 20), (21, 24, 32, 27), (24, 23, 31, 32), (23, 19, 30, 31), (22, 8, 29, 28), (19, 20, 26, 30), (8, 18, 25, 29), (18, 21, 27, 25), (20, 22, 28, 26)])
_uv = me_cube_013.uv_layers.new(name='UVMap')
_uv.uv.foreach_set('vector', [0.625, 0.25, 0.5, 0.25, 0.5, 0.25, 0.625, 0.25, 0.125, 0.625, 0.125, 0.75, 0.125, 0.75, 0.125, 0.625, 0.125, 0.5, 0.125, 0.625, 0.125, 0.625, 0.125, 0.5, 0.875, 0.625, 0.875, 0.5, 0.875, 0.5, 0.875, 0.625, 0.5, 0.125, 0.625, 0.125, 0.625, 0.25, 0.5, 0.25, 0.375, 0.125, 0.5, 0.125, 0.5, 0.25, 0.375, 0.25, 0.375, 0.0, 0.5, 0.0, 0.5, 0.125, 0.375, 0.125, 0.5, 0.0, 0.625, 0.0, 0.625, 0.125, 0.5, 0.125, 0.5, 0.25, 0.375, 0.25, 0.375, 0.25, 0.5, 0.25, 0.875, 0.75, 0.875, 0.625, 0.875, 0.625, 0.875, 0.75, 0.5, 1.0, 0.625, 1.0, 0.625, 1.0, 0.5, 1.0, 0.375, 1.0, 0.5, 1.0, 0.5, 1.0, 0.375, 1.0, 0.375, 1.0, 0.5, 1.0, 0.5, 1.0, 0.375, 1.0, 0.5, 1.0, 0.625, 1.0, 0.625, 1.0, 0.5, 1.0, 0.875, 0.75, 0.875, 0.625, 0.875, 0.625, 0.875, 0.75, 0.5, 0.25, 0.375, 0.25, 0.375, 0.25, 0.5, 0.25, 0.875, 0.625, 0.875, 0.5, 0.875, 0.5, 0.875, 0.625, 0.125, 0.5, 0.125, 0.625, 0.125, 0.625, 0.125, 0.5, 0.125, 0.625, 0.125, 0.75, 0.125, 0.75, 0.125, 0.625, 0.625, 0.25, 0.5, 0.25, 0.5, 0.25, 0.625, 0.25, 0.375, 1.0, 0.5, 1.0, 0.5, 1.0, 0.375, 1.0, 0.5, 1.0, 0.625, 1.0, 0.625, 1.0, 0.5, 1.0, 0.875, 0.75, 0.875, 0.625, 0.875, 0.625, 0.875, 0.75, 0.5, 0.25, 0.375, 0.25, 0.375, 0.25, 0.5, 0.25, 0.875, 0.625, 0.875, 0.5, 0.875, 0.5, 0.875, 0.625, 0.125, 0.5, 0.125, 0.625, 0.125, 0.625, 0.125, 0.5, 0.125, 0.625, 0.125, 0.75, 0.125, 0.75, 0.125, 0.625, 0.625, 0.25, 0.5, 0.25, 0.5, 0.25, 0.625, 0.25])
me_cube_013.use_remesh_fix_poles = True
me_cube_013.use_remesh_preserve_attributes = False
me_cube_013.use_mirror_x = True
me_cube_013.update()
me_cube_014 = bpy.data.meshes.new('Cube.014')
me_cube_014.from_pydata([(-0.1089, -0.04, -0.7859), (-0.1089, 0.03, -0.7859), (-0.05126, -0.04, -0.7859), (-0.05126, 0.03, -0.7859), (-0.1103, -4.47e-09, -0.7854), (-0.04982, -4.47e-09, -0.7854), (-0.08006, 0.0325, -0.7854), (-0.08006, -0.0425, -0.7854), (-0.08006, -4.47e-09, -0.7852), (-0.05054, -0.0375, -0.7504), (-0.05054, 0.02775, -0.7504), (-0.1096, 0.02775, -0.7504), (-0.1096, -0.0375, -0.7504), (-0.1125, -0.000375, -0.7525), (-0.04766, -0.000375, -0.7525), (-0.08006, 0.03225, -0.7525), (-0.08006, -0.042, -0.7525), (-0.1031, -0.1572, -0.7859), (-0.05702, -0.1572, -0.7859), (-0.08006, -0.1597, -0.7854), (-0.05644, -0.1547, -0.7704), (-0.1037, -0.1547, -0.7704), (-0.08006, -0.1592, -0.7725)], [], [(14, 9, 2, 5), (8, 5, 2, 7), (13, 11, 1, 4), (7, 2, 18, 19), (15, 10, 3, 6), (12, 13, 4, 0), (6, 3, 5, 8), (10, 14, 5, 3), (1, 6, 8, 4), (11, 15, 6, 1), (9, 16, 22, 20), (4, 8, 7, 0), (22, 21, 17, 19), (20, 22, 19, 18), (16, 12, 21, 22), (0, 7, 19, 17), (2, 9, 20, 18), (12, 0, 17, 21)])
_uv = me_cube_014.uv_layers.new(name='UVMap')
_uv.uv.foreach_set('vector', [0.375, 0.625, 0.375, 0.75, 0.375, 0.75, 0.375, 0.625, 0.25, 0.625, 0.375, 0.625, 0.375, 0.75, 0.25, 0.75, 0.375, 0.125, 0.375, 0.25, 0.375, 0.25, 0.375, 0.125, 0.25, 0.75, 0.375, 0.75, 0.375, 0.75, 0.25, 0.75, 0.375, 0.375, 0.375, 0.5, 0.375, 0.5, 0.375, 0.375, 0.375, 0.0, 0.375, 0.125, 0.375, 0.125, 0.375, 0.0, 0.25, 0.5, 0.375, 0.5, 0.375, 0.625, 0.25, 0.625, 0.375, 0.5, 0.375, 0.625, 0.375, 0.625, 0.375, 0.5, 0.125, 0.5, 0.25, 0.5, 0.25, 0.625, 0.125, 0.625, 0.375, 0.25, 0.375, 0.375, 0.375, 0.375, 0.375, 0.25, 0.375, 0.75, 0.375, 0.875, 0.375, 0.875, 0.375, 0.75, 0.125, 0.625, 0.25, 0.625, 0.25, 0.75, 0.125, 0.75, 0.375, 0.875, 0.375, 1.0, 0.375, 1.0, 0.375, 0.875, 0.375, 0.75, 0.375, 0.875, 0.375, 0.875, 0.375, 0.75, 0.375, 0.875, 0.375, 1.0, 0.375, 1.0, 0.375, 0.875, 0.125, 0.75, 0.25, 0.75, 0.25, 0.75, 0.125, 0.75, 0.375, 0.75, 0.375, 0.75, 0.375, 0.75, 0.375, 0.75, 0.375, 0.0, 0.375, 0.0, 0.375, 0.0, 0.375, 0.0])
me_cube_014.use_remesh_fix_poles = True
me_cube_014.use_remesh_preserve_attributes = False
me_cube_014.use_mirror_x = True
me_cube_014.update()
me_cube_015 = bpy.data.meshes.new('Cube.015')
me_cube_015.from_pydata([(0.0, -0.08554, 1.583e-08), (0.0, -0.1036, 0.1351), (0.0, -0.08361, -0.1346), (0.0, -0.08436, -0.06769), (0.0, -0.1042, 0.06774), (0.0, -0.0974, 0.1987), (-0.07596, -0.08091, 1.583e-08), (-0.07936, -0.09799, 0.1351), (-0.06919, -0.07936, -0.1346), (-0.07024, -0.08002, -0.06769), (-0.07938, -0.09859, 0.06774), (-0.09483, -0.06802, -0.1345), (-0.1092, -0.08329, 0.135), (-0.1042, -0.06863, 1.63e-08), (-0.1093, -0.08371, 0.06774), (-0.0792, -0.09523, 0.1668), (-0.06895, -0.07721, -0.1654), (-0.0964, -0.0685, -0.06768), (0.0, -0.08116, -0.1656)], [], [(9, 6, 13, 17), (8, 9, 17, 11), (7, 1, 5, 15), (6, 0, 4, 10), (10, 4, 1, 7), (2, 3, 9, 8), (3, 0, 6, 9), (11, 16, 8), (16, 18, 2, 8), (12, 14, 10, 7), (14, 13, 6, 10), (15, 12, 7)])
_uv = me_cube_015.uv_layers.new(name='UVMap')
_uv.uv.foreach_set('vector', [0.5625, 0.9375, 0.625, 0.9375, 0.625, 0.9688, 0.5625, 0.9688, 0.5, 0.9375, 0.5625, 0.9375, 0.5625, 0.9688, 0.5, 0.9688, 0.625, 0.9375, 0.625, 0.875, 0.625, 0.875, 0.625, 0.9375, 0.625, 0.9375, 0.625, 0.875, 0.625, 0.875, 0.625, 0.9375, 0.625, 0.9375, 0.625, 0.875, 0.625, 0.875, 0.625, 0.9375, 0.5, 0.875, 0.5625, 0.875, 0.5625, 0.9375, 0.5, 0.9375, 0.5625, 0.875, 0.625, 0.875, 0.625, 0.9375, 0.5625, 0.9375, 0.5, 0.9688, 0.4688, 0.9375, 0.5, 0.9375, 0.4688, 0.9375, 0.4688, 0.875, 0.5, 0.875, 0.5, 0.9375, 0.625, 0.9688, 0.625, 0.9688, 0.625, 0.9375, 0.625, 0.9375, 0.625, 0.9688, 0.625, 0.9688, 0.625, 0.9375, 0.625, 0.9375, 0.625, 0.9375, 0.625, 0.9688, 0.625, 0.9375])
me_cube_015.use_remesh_fix_poles = True
me_cube_015.use_remesh_preserve_attributes = False
me_cube_015.use_mirror_x = True
me_cube_015.update()
arm_armature = bpy.data.armatures.new('Armature')  # bones are not reproduced

# ---- objects
ob_armature = bpy.data.objects.new('Armature', arm_armature)
ob_body = bpy.data.objects.new('Body', me_cube)
ob_eyes = bpy.data.objects.new('Eyes', me_cube_010)
ob_face = bpy.data.objects.new('Face', me_cube_011)
ob_ears = bpy.data.objects.new('Ears', me_cube_012)
ob_hands = bpy.data.objects.new('Hands', me_cube_013)
ob_foots = bpy.data.objects.new('Foots', me_cube_014)
ob_chest = bpy.data.objects.new('Chest', me_cube_015)

# ---- transforms, parenting, visibility, modifiers, constraints
ob_armature.location = (2.98e-09, -0.0075, -0.05987)
ob_armature.show_in_front = True
ob_body.parent = ob_armature
ob_body.matrix_parent_inverse = Matrix(((1.0, -0.0, -0.0, -2.98e-09), (-0.0, 1.0, 0.0, 0.0075), (-0.0, -0.0, 1.0, 0.05987), (-0.0, 0.0, -0.0, 1.0)))
ob_body.location = (0.0, 0.0, 0.0)
ob_body.use_mesh_mirror_x = True
_vg = ob_body.vertex_groups.new(name='Spine.Bottom')
for _i, _w in zip([1, 3, 4, 5, 6, 7, 8, 9, 10, 11, 12, 13, 14, 15, 16, 17, 18, 19, 20, 21, 22, 23, 24, 25, 26, 27, 28, 29, 30, 33, 34, 35, 37, 38, 39, 40, 41, 42, 43, 55, 60, 63, 67, 69, 71, 73, 77, 277, 278, 279, 280, 281, 282, 283, 284], [0.6136, 0.6146, 0.02086, 0.06015, 0.2656, 0.2814, 0.1316, 0.1385, 0.02876, 0.01879, 0.2634, 0.264, 0.5954, 0.592, 0.06346, 0.115, 0.03882, 0.6981, 0.03479, 0.02318, 0.01506, 0.2546, 0.2006, 0.08984, 0.08347, 0.5378, 0.6303, 0.1, 0.1043, 0.05728, 0.07688, 0.6584, 0.01582, 0.2475, 0.1213, 0.0667, 0.2969, 0.6294, 0.0862, 0.599, 0.1591, 0.1361, 0.2562, 0.5624, 0.006554, 0.004256, 0.01218, 0.1187, 0.2546, 0.642, 0.612, 0.1603, 0.08154, 0.2799, 0.1401]): _vg.add([_i], _w, 'REPLACE')
_vg = ob_body.vertex_groups.new(name='Spine.Upper')
for _i, _w in zip([1, 3, 4, 5, 6, 7, 14, 15, 16, 17, 19, 21, 22, 23, 27, 28, 29, 30, 32, 34, 35, 37, 38, 42, 43, 47, 48, 49, 55, 59, 60, 61, 65, 66, 68, 69, 71, 76, 77, 278, 279, 280, 281], [0.02392, 0.02764, 0.04854, 0.07669, 0.1434, 0.1596, 0.08443, 0.08049, 0.05775, 0.1067, 0.07522, 0.4946, 0.422, 0.5293, 0.005227, 0.1997, 0.5602, 0.53, 0.07007, 0.1719, 0.05399, 0.1003, 0.4013, 0.1453, 0.182, 0.002327, 0.05589, 0.05573, 0.009564, 0.06902, 0.04646, 0.08575, 0.03817, 0.4682, 0.01679, 0.04993, 0.1879, 0.3606, 0.2236, 0.2687, 0.03544, 0.1116, 0.2829]): _vg.add([_i], _w, 'REPLACE')
_vg = ob_body.vertex_groups.new(name='Shoulder.L')
_vg = ob_body.vertex_groups.new(name='Arm.Bottom.L')
_vg = ob_body.vertex_groups.new(name='Arm.Upper.L')
_vg = ob_body.vertex_groups.new(name='Arm.L')
_vg = ob_body.vertex_groups.new(name='Neck')
for _i, _w in zip([21, 22, 29, 30, 32, 37, 44, 45, 46, 47, 48, 49, 50, 52, 53, 56, 57, 59, 61, 62, 65, 66, 68, 71, 72, 76, 77, 224, 226, 228, 229, 231, 232, 234, 237, 238, 239, 240, 243, 244, 246, 247, 251, 255, 256, 257, 258, 259, 261, 262, 263, 266, 267, 269, 270, 271], [0.1263, 0.1831, 0.04694, 0.05333, 0.01462, 0.005357, 0.794, 0.8217, 1.0, 0.7951, 0.8843, 0.8668, 0.772, 0.7568, 0.7998, 0.8488, 0.836, 0.1361, 0.1249, 0.1087, 0.008376, 0.2874, 0.01244, 0.08288, 1.0, 0.3932, 0.07247, 0.1263, 0.1073, 0.1692, 0.03009, 0.01079, 0.1795, 0.2511, 1.0, 0.0337, 0.007429, 0.1527, 0.0616, 0.1313, 0.1336, 0.07383, 0.1677, 0.4076, 0.3715, 0.4076, 0.01701, 0.08901, 0.00741, 0.01204, 0.06988, 0.07029, 0.06396, 0.06893, 0.2483, 0.256]): _vg.add([_i], _w, 'REPLACE')
_vg = ob_body.vertex_groups.new(name='Head')
for _i, _w in zip([45, 49, 50, 51, 52, 53, 56, 57, 224, 225, 226, 227, 228, 229, 230, 231, 232, 233, 234, 235, 236, 238, 239, 240, 241, 242, 243, 244, 245, 246, 247, 248, 249, 250, 251, 252, 253, 254, 255, 256, 257, 258, 259, 260, 261, 262, 263, 264, 265, 266, 267, 268, 269, 270, 271, 272, 273, 274, 275, 276], [0.00995, 0.00257, 0.2008, 1.0, 0.2165, 0.167, 0.1025, 0.1185, 0.8737, 0.9887, 0.8927, 0.9898, 0.8308, 0.96, 0.9935, 0.9696, 0.8205, 0.9899, 0.7489, 0.99, 0.9993, 0.9582, 0.9713, 0.8473, 0.9803, 0.9923, 0.9384, 0.8687, 0.9888, 0.8664, 0.9262, 0.992, 0.9844, 0.9906, 0.8323, 0.9959, 0.9957, 0.9967, 0.5924, 0.6285, 0.5924, 0.9665, 0.911, 0.9801, 0.9713, 0.969, 0.9301, 0.9864, 0.9857, 0.9297, 0.936, 0.9834, 0.9311, 0.7517, 0.744, 0.9947, 0.9942, 0.9863, 0.9895, 0.9804]): _vg.add([_i], _w, 'REPLACE')
_vg = ob_body.vertex_groups.new(name='Shoulder.R')
for _i, _w in zip([1, 3, 4, 5, 6, 7, 14, 15, 16, 17, 19, 21, 22, 23, 28, 29, 30, 32, 34, 35, 37, 38, 42, 43, 44, 45, 47, 48, 49, 53, 55, 56, 57, 58, 59, 60, 61, 62, 65, 66, 67, 68, 69, 70, 71, 75, 76, 77, 78, 79, 80, 81, 82, 83, 84, 85, 118, 120, 121, 138, 139, 140, 141, 158, 278, 279, 280, 281], [0.07073, 0.06357, 0.7482, 0.6511, 0.4384, 0.3575, 0.1567, 0.1801, 0.708, 0.4548, 0.01544, 0.3241, 0.3498, 0.145, 0.07137, 0.2561, 0.2877, 0.8378, 0.6853, 0.03454, 0.7823, 0.2549, 0.1053, 0.6368, 0.1657, 0.1387, 0.1567, 0.05618, 0.04783, 0.009753, 0.07924, 0.02973, 0.0282, 0.7702, 0.7813, 0.5731, 0.7725, 0.8643, 0.8713, 0.223, 0.006248, 0.8918, 0.2131, 0.06553, 0.6816, 0.9277, 0.232, 0.6428, 0.05258, 0.05042, 0.006423, 0.01412, 0.2229, 0.2604, 0.1659, 0.1342, 0.06684, 0.1462, 0.4478, 0.05656, 0.05817, 0.4368, 0.4376, 0.9386, 0.3625, 0.05675, 0.15, 0.486]): _vg.add([_i], _w, 'REPLACE')
_vg = ob_body.vertex_groups.new(name='Arm.Bottom.R')
for _i, _w in zip([4, 5, 6, 7, 14, 15, 16, 17, 32, 34, 37, 38, 42, 43, 58, 60, 65, 68, 69, 70, 75, 78, 79, 80, 81, 82, 83, 84, 85, 86, 87, 88, 89, 90, 91, 92, 93, 94, 95, 96, 97, 118, 119, 120, 121, 122, 123, 124, 125, 126, 127, 138, 139, 140, 141, 142, 143, 144, 145, 146, 147, 158, 278, 280, 281], [0.1469, 0.1868, 0.1049, 0.1482, 0.05607, 0.03945, 0.1546, 0.2942, 0.01546, 0.02774, 0.05136, 0.05174, 0.00298, 0.06696, 0.1917, 0.1896, 0.02501, 0.01411, 0.06798, 0.9185, 0.002148, 0.9416, 0.9443, 0.9678, 0.9641, 0.7759, 0.7384, 0.8332, 0.865, 0.9639, 0.9662, 0.9759, 0.978, 0.8697, 0.8659, 0.8952, 0.892, 0.118, 0.1168, 0.08255, 0.08307, 0.9279, 0.9737, 0.8533, 0.5517, 0.9649, 0.9821, 0.87, 0.9133, 0.1159, 0.06366, 0.939, 0.9378, 0.5627, 0.562, 0.9692, 0.9741, 0.8839, 0.8786, 0.09623, 0.0959, 0.0614, 0.0622, 0.01972, 0.02364]): _vg.add([_i], _w, 'REPLACE')
_vg = ob_body.vertex_groups.new(name='Arm.Upper.R')
for _i, _w in zip([90, 91, 92, 93, 94, 95, 96, 97, 98, 99, 100, 101, 102, 103, 104, 105, 106, 107, 108, 109, 110, 111, 112, 113, 124, 125, 126, 127, 128, 129, 130, 131, 132, 133, 134, 135, 144, 145, 146, 147, 148, 149, 150, 151, 152, 153, 154, 155], [0.128, 0.132, 0.1037, 0.1069, 0.8815, 0.8827, 0.9173, 0.9168, 0.9838, 0.9833, 0.9927, 0.9916, 0.9847, 0.9844, 0.9922, 0.9915, 0.8969, 0.8992, 0.9278, 0.9301, 0.1077, 0.1053, 0.06968, 0.06545, 0.1278, 0.08603, 0.8836, 0.9362, 0.983, 0.9945, 0.9839, 0.9944, 0.8944, 0.9429, 0.1026, 0.03913, 0.1143, 0.12, 0.9035, 0.9038, 0.9897, 0.9882, 0.9892, 0.9883, 0.9131, 0.9156, 0.08125, 0.07683]): _vg.add([_i], _w, 'REPLACE')
_vg = ob_body.vertex_groups.new(name='Arm.R')
for _i, _w in zip([106, 107, 108, 109, 110, 111, 112, 113, 114, 115, 116, 117, 132, 133, 134, 135, 136, 137, 152, 153, 154, 155, 156, 157], [0.1029, 0.1005, 0.07212, 0.06985, 0.8922, 0.8947, 0.9303, 0.9345, 0.9845, 0.9851, 0.9932, 0.994, 0.1053, 0.05701, 0.8974, 0.9554, 0.9857, 0.9973, 0.08673, 0.08421, 0.9187, 0.9232, 0.9905, 0.9916]): _vg.add([_i], _w, 'REPLACE')
_vg = ob_body.vertex_groups.new(name='Hips.L')
for _i, _w in zip([0, 2, 8, 9, 10, 11, 12, 13, 18, 19, 20, 24, 25, 26, 27, 31, 33, 36, 39, 40, 41, 63, 73, 74, 277, 282, 283, 284], [0.02182, 0.02706, 0.0556, 0.05733, 0.03638, 0.03136, 0.007309, 0.009738, 0.4194, 0.03375, 0.4317, 0.3876, 0.4355, 0.4609, 0.1269, 0.1041, 0.1575, 0.09421, 0.1125, 0.1624, 0.05416, 0.0259, 0.4114, 0.001213, 0.08071, 0.1317, 0.02732, 0.4466]): _vg.add([_i], _w, 'REPLACE')
_vg = ob_body.vertex_groups.new(name='Leg.Upper.L')
_vg = ob_body.vertex_groups.new(name='Leg.Bottom.L')
_vg = ob_body.vertex_groups.new(name='Leg.Foot.L')
_vg = ob_body.vertex_groups.new(name='Hips.R')
for _i, _w in zip([0, 1, 2, 3, 6, 7, 8, 9, 10, 11, 12, 13, 14, 15, 18, 19, 20, 24, 25, 26, 27, 28, 31, 33, 35, 36, 38, 39, 40, 41, 42, 54, 55, 63, 64, 67, 69, 73, 159, 160, 162, 164, 166, 180, 182, 190, 192, 215, 216, 217, 218, 219, 220, 221, 222, 223, 277, 278, 279, 280, 281, 282, 283, 284], [0.1911, 0.2159, 0.1971, 0.2155, 0.02011, 0.02682, 0.5699, 0.5559, 0.5574, 0.5741, 0.5819, 0.5759, 0.08562, 0.08265, 0.125, 0.1214, 0.1179, 0.2702, 0.206, 0.1925, 0.2371, 0.05511, 0.1286, 0.3779, 0.187, 0.1176, 0.006987, 0.6085, 0.3706, 0.5502, 0.07109, 0.06048, 0.2195, 0.4693, 0.1828, 0.5665, 0.08621, 0.07827, 0.00393, 0.1926, 0.1522, 0.2252, 0.1329, 0.2285, 0.09567, 0.1468, 0.2212, 0.2622, 0.2075, 0.6055, 0.2486, 0.4781, 0.835, 0.2149, 0.3108, 0.9687, 0.6098, 0.01089, 0.2005, 0.07439, 0.0008385, 0.5138, 0.5756, 0.2215]): _vg.add([_i], _w, 'REPLACE')
_vg = ob_body.vertex_groups.new(name='Leg.Upper.R')
for _i, _w in zip([0, 1, 2, 3, 8, 9, 10, 11, 12, 13, 18, 20, 24, 25, 26, 27, 31, 33, 36, 39, 40, 41, 54, 55, 63, 64, 67, 73, 74, 159, 160, 161, 162, 163, 164, 165, 166, 167, 168, 169, 170, 179, 180, 181, 182, 183, 184, 189, 190, 191, 192, 193, 194, 199, 200, 201, 202, 203, 204, 205, 206, 215, 216, 217, 218, 219, 220, 221, 222, 223, 277, 279, 282, 283, 284], [0.7558, 0.0109, 0.7442, 0.01279, 0.2216, 0.2251, 0.3539, 0.3458, 0.07945, 0.08232, 0.4066, 0.4046, 0.1227, 0.2596, 0.2568, 0.05216, 0.7416, 0.4012, 0.7672, 0.1418, 0.392, 0.05726, 0.9204, 0.02217, 0.3322, 0.7729, 0.1043, 0.4808, 0.9531, 0.9464, 0.7923, 0.9365, 0.828, 0.9475, 0.7646, 0.9479, 0.8536, 0.7434, 0.678, 0.7495, 0.665, 0.9295, 0.7534, 0.9483, 0.9009, 0.1885, 0.1845, 0.9379, 0.8373, 0.9546, 0.7678, 0.5534, 0.8287, 0.1136, 0.09051, 0.08614, 0.1079, 0.03588, 0.02312, 0.1022, 0.08912, 0.7346, 0.788, 0.3913, 0.7466, 0.5197, 0.1642, 0.7803, 0.6859, 0.0123, 0.1741, 0.005448, 0.2639, 0.06421, 0.1821]): _vg.add([_i], _w, 'REPLACE')
_vg = ob_body.vertex_groups.new(name='Leg.Bottom.R')
for _i, _w in zip([159, 161, 163, 165, 167, 168, 169, 170, 171, 172, 173, 174, 175, 176, 177, 178, 179, 181, 183, 184, 185, 186, 187, 188, 189, 193, 194, 195, 196, 197, 198, 199, 200, 201, 202, 203, 204, 205, 206, 207, 208, 209, 210, 211, 212, 213, 214], [0.003258, 0.02975, 0.006134, 0.01636, 0.2545, 0.3203, 0.2487, 0.3336, 0.9834, 0.9852, 0.9838, 0.9842, 0.9139, 0.9889, 0.9137, 0.9889, 0.05019, 0.03395, 0.8106, 0.8149, 0.991, 0.9915, 0.9805, 0.9782, 0.03593, 0.4457, 0.1696, 0.9872, 0.9848, 0.992, 0.9093, 0.886, 0.9085, 0.913, 0.8917, 0.9567, 0.963, 0.8975, 0.91, 0.153, 0.905, 0.9071, 0.1759, 0.827, 0.8302, 0.9245, 0.0769]): _vg.add([_i], _w, 'REPLACE')
_vg = ob_body.vertex_groups.new(name='Leg.Foot.R')
for _i, _w in zip([175, 177, 198, 207, 208, 209, 210, 211, 212, 213, 214], [0.08546, 0.08556, 0.09007, 0.8469, 0.09489, 0.09287, 0.8241, 0.1729, 0.1698, 0.07544, 0.9231]): _vg.add([_i], _w, 'REPLACE')
_m = ob_body.modifiers.new('Mirror', 'MIRROR')
_m = ob_body.modifiers.new('Armature', 'ARMATURE')
_m.object = ob_armature
ob_eyes.parent = ob_armature
ob_eyes.matrix_parent_inverse = Matrix(((1.0, -0.0, -0.0, -2.98e-09), (-0.0, 1.0, 0.0, 0.0075), (-0.0, -0.0, 1.0, 0.05987), (-0.0, 0.0, -0.0, 1.0)))
ob_eyes.location = (0.0, 0.0, 0.0)
ob_eyes.use_mesh_mirror_x = True
_vg = ob_eyes.vertex_groups.new(name='Spine.Bottom')
_vg = ob_eyes.vertex_groups.new(name='Spine.Upper')
_vg = ob_eyes.vertex_groups.new(name='Shoulder.L')
_vg = ob_eyes.vertex_groups.new(name='Arm.Bottom.L')
_vg = ob_eyes.vertex_groups.new(name='Arm.Upper.L')
_vg = ob_eyes.vertex_groups.new(name='Arm.L')
_vg = ob_eyes.vertex_groups.new(name='Neck')
_vg = ob_eyes.vertex_groups.new(name='Head')
for _i, _w in zip([0, 1, 2, 3, 4, 5, 6, 7, 8, 9, 10, 11, 12, 13, 14, 15, 16, 17, 18, 19, 20, 21, 22, 23, 24, 25, 26, 27, 28, 29, 30, 31, 32, 33, 34, 35, 36, 37, 38, 39, 40, 41], [1.0, 1.0, 1.0, 1.0, 1.0, 1.0, 1.0, 1.0, 1.0, 1.0, 1.0, 1.0, 1.0, 1.0, 1.0, 1.0, 1.0, 1.0, 1.0, 1.0, 1.0, 1.0, 1.0, 1.0, 1.0, 1.0, 1.0, 1.0, 1.0, 1.0, 1.0, 1.0, 1.0, 1.0, 1.0, 1.0, 1.0, 1.0, 1.0, 1.0, 1.0, 1.0]): _vg.add([_i], _w, 'REPLACE')
_vg = ob_eyes.vertex_groups.new(name='Shoulder.R')
_vg = ob_eyes.vertex_groups.new(name='Arm.Bottom.R')
_vg = ob_eyes.vertex_groups.new(name='Arm.Upper.R')
_vg = ob_eyes.vertex_groups.new(name='Arm.R')
_vg = ob_eyes.vertex_groups.new(name='Hips.L')
_vg = ob_eyes.vertex_groups.new(name='Leg.Upper.L')
_vg = ob_eyes.vertex_groups.new(name='Leg.Bottom.L')
_vg = ob_eyes.vertex_groups.new(name='Leg.Foot.L')
_vg = ob_eyes.vertex_groups.new(name='Hips.R')
_vg = ob_eyes.vertex_groups.new(name='Leg.Upper.R')
_vg = ob_eyes.vertex_groups.new(name='Leg.Bottom.R')
_vg = ob_eyes.vertex_groups.new(name='Leg.Foot.R')
_m = ob_eyes.modifiers.new('Mirror', 'MIRROR')
_m = ob_eyes.modifiers.new('Armature', 'ARMATURE')
_m.object = ob_armature
ob_face.parent = ob_armature
ob_face.matrix_parent_inverse = Matrix(((1.0, -0.0, -0.0, -2.98e-09), (-0.0, 1.0, 0.0, 0.0075), (-0.0, -0.0, 1.0, 0.05987), (-0.0, 0.0, -0.0, 1.0)))
ob_face.location = (0.0, 0.0, 0.0)
ob_face.use_mesh_mirror_x = True
_vg = ob_face.vertex_groups.new(name='Spine.Bottom')
_vg = ob_face.vertex_groups.new(name='Spine.Upper')
_vg = ob_face.vertex_groups.new(name='Shoulder.L')
_vg = ob_face.vertex_groups.new(name='Arm.Bottom.L')
_vg = ob_face.vertex_groups.new(name='Arm.Upper.L')
_vg = ob_face.vertex_groups.new(name='Arm.L')
_vg = ob_face.vertex_groups.new(name='Neck')
for _i, _w in zip([0, 2, 3, 5, 8, 9, 10, 12, 13, 15, 16, 17, 18, 19, 20, 21, 22, 23, 24, 25, 26, 27, 28, 29, 30, 31, 32, 33, 34, 35, 36, 37, 38, 39, 40, 41, 42, 43, 44, 45, 46, 47, 48, 49, 50, 51, 52, 53, 54, 55, 56, 57, 58, 59, 60, 62, 63, 64, 65, 67, 68, 69, 71, 72, 73, 74, 75, 76, 77, 78, 79], [0.1263, 0.03009, 0.2511, 0.03726, 0.07383, 0.1677, 0.02202, 0.1598, 0.08286, 0.1152, 0.09371, 0.1232, 0.1128, 0.1017, 0.1195, 0.09817, 0.1035, 0.1011, 0.1238, 0.07748, 0.09497, 0.1429, 0.09882, 0.06287, 0.1955, 0.06122, 0.1602, 0.07011, 0.127, 0.08653, 0.119, 0.099, 0.09467, 0.1397, 0.08897, 0.1302, 0.1107, 0.09925, 0.1223, 0.09556, 0.1105, 0.1041, 0.1176, 0.1037, 0.102, 0.1006, 0.1019, 0.1089, 0.09879, 0.1002, 0.11, 0.1077, 0.09847, 0.01647, 0.03138, 0.009099, 0.009918, 0.02643, 0.02578, 0.01536, 0.007798, 0.03158, 0.002509, 0.009028, 0.01213, 0.01825, 0.004031, 0.005881, 0.01904, 0.01518, 0.003798]): _vg.add([_i], _w, 'REPLACE')
_vg = ob_face.vertex_groups.new(name='Head')
for _i, _w in zip([0, 1, 2, 3, 4, 5, 6, 7, 8, 9, 10, 11, 12, 13, 14, 15, 16, 17, 18, 19, 20, 21, 22, 23, 24, 25, 26, 27, 28, 29, 30, 31, 32, 33, 34, 35, 36, 37, 38, 39, 40, 41, 42, 43, 44, 45, 46, 47, 48, 49, 50, 51, 52, 53, 54, 55, 56, 57, 58, 59, 60, 61, 62, 63, 64, 65, 66, 67, 68, 69, 70, 71, 72, 73, 74, 75, 76, 77, 78, 79, 80, 81, 82, 83, 84, 85, 86, 87, 88, 89, 90, 91, 92, 93], [0.8737, 0.9887, 0.96, 0.7489, 0.99, 0.9564, 0.9803, 0.9888, 0.9262, 0.8323, 0.964, 0.9752, 0.8402, 0.9171, 0.9768, 0.8848, 0.9063, 0.8768, 0.8872, 0.8983, 0.8805, 0.9018, 0.8965, 0.8989, 0.8762, 0.9225, 0.905, 0.8571, 0.9012, 0.9371, 0.8045, 0.9388, 0.8398, 0.9299, 0.873, 0.9135, 0.881, 0.901, 0.9053, 0.8603, 0.911, 0.8698, 0.8893, 0.9008, 0.8777, 0.9044, 0.8895, 0.8959, 0.8824, 0.8963, 0.898, 0.8994, 0.8981, 0.8911, 0.9012, 0.8998, 0.89, 0.8923, 0.9015, 0.9668, 0.9593, 0.9759, 0.9705, 0.97, 0.9618, 0.9621, 0.9759, 0.9673, 0.9711, 0.9592, 0.9751, 0.9737, 0.9705, 0.9689, 0.9659, 0.973, 0.9721, 0.9655, 0.9674, 0.9731, 0.9895, 0.9837, 0.9834, 0.9805, 0.9803, 0.9841, 0.9802, 0.9778, 0.979, 0.9792, 0.98, 0.9785, 0.9786, 0.9779]): _vg.add([_i], _w, 'REPLACE')
_vg = ob_face.vertex_groups.new(name='Shoulder.R')
_vg = ob_face.vertex_groups.new(name='Arm.Bottom.R')
_vg = ob_face.vertex_groups.new(name='Arm.Upper.R')
_vg = ob_face.vertex_groups.new(name='Arm.R')
_vg = ob_face.vertex_groups.new(name='Hips.L')
_vg = ob_face.vertex_groups.new(name='Leg.Upper.L')
_vg = ob_face.vertex_groups.new(name='Leg.Bottom.L')
_vg = ob_face.vertex_groups.new(name='Leg.Foot.L')
_vg = ob_face.vertex_groups.new(name='Hips.R')
_vg = ob_face.vertex_groups.new(name='Leg.Upper.R')
_vg = ob_face.vertex_groups.new(name='Leg.Bottom.R')
_vg = ob_face.vertex_groups.new(name='Leg.Foot.R')
_m = ob_face.modifiers.new('Mirror', 'MIRROR')
_m = ob_face.modifiers.new('Armature', 'ARMATURE')
_m.object = ob_armature
ob_ears.parent = ob_armature
ob_ears.matrix_parent_inverse = Matrix(((1.0, -0.0, -0.0, -2.98e-09), (-0.0, 1.0, 0.0, 0.0075), (-0.0, -0.0, 1.0, 0.05987), (-0.0, 0.0, -0.0, 1.0)))
ob_ears.location = (0.0, 0.0, 0.0)
ob_ears.use_mesh_mirror_x = True
_vg = ob_ears.vertex_groups.new(name='Spine.Bottom')
_vg = ob_ears.vertex_groups.new(name='Spine.Upper')
_vg = ob_ears.vertex_groups.new(name='Shoulder.L')
_vg = ob_ears.vertex_groups.new(name='Arm.Bottom.L')
_vg = ob_ears.vertex_groups.new(name='Arm.Upper.L')
_vg = ob_ears.vertex_groups.new(name='Arm.L')
_vg = ob_ears.vertex_groups.new(name='Neck')
for _i, _w in zip([0, 4, 11], [0.007429, 0.002541, 0.001714]): _vg.add([_i], _w, 'REPLACE')
_vg = ob_ears.vertex_groups.new(name='Head')
for _i, _w in zip([0, 1, 2, 3, 4, 5, 6, 7, 8, 9, 10, 11, 12, 13, 14, 15, 16, 17], [0.9713, 0.9864, 0.9767, 0.9819, 0.9737, 0.9858, 0.9774, 0.9812, 0.9793, 0.9797, 0.9792, 0.9741, 0.9838, 0.9756, 0.9832, 0.9794, 0.9804, 0.98]): _vg.add([_i], _w, 'REPLACE')
_vg = ob_ears.vertex_groups.new(name='Shoulder.R')
_vg = ob_ears.vertex_groups.new(name='Arm.Bottom.R')
_vg = ob_ears.vertex_groups.new(name='Arm.Upper.R')
_vg = ob_ears.vertex_groups.new(name='Arm.R')
_vg = ob_ears.vertex_groups.new(name='Hips.L')
_vg = ob_ears.vertex_groups.new(name='Leg.Upper.L')
_vg = ob_ears.vertex_groups.new(name='Leg.Bottom.L')
_vg = ob_ears.vertex_groups.new(name='Leg.Foot.L')
_vg = ob_ears.vertex_groups.new(name='Hips.R')
_vg = ob_ears.vertex_groups.new(name='Leg.Upper.R')
_vg = ob_ears.vertex_groups.new(name='Leg.Bottom.R')
_vg = ob_ears.vertex_groups.new(name='Leg.Foot.R')
_m = ob_ears.modifiers.new('Mirror', 'MIRROR')
_m = ob_ears.modifiers.new('Armature', 'ARMATURE')
_m.object = ob_armature
ob_hands.parent = ob_armature
ob_hands.matrix_parent_inverse = Matrix(((1.0, -0.0, -0.0, -2.98e-09), (-0.0, 1.0, 0.0, 0.0075), (-0.0, -0.0, 1.0, 0.05987), (-0.0, 0.0, -0.0, 1.0)))
ob_hands.location = (0.0, 0.0, 0.0)
ob_hands.use_mesh_mirror_x = True
_vg = ob_hands.vertex_groups.new(name='Spine.Bottom')
_vg = ob_hands.vertex_groups.new(name='Spine.Upper')
_vg = ob_hands.vertex_groups.new(name='Shoulder.L')
_vg = ob_hands.vertex_groups.new(name='Arm.Bottom.L')
_vg = ob_hands.vertex_groups.new(name='Arm.Upper.L')
_vg = ob_hands.vertex_groups.new(name='Arm.L')
_vg = ob_hands.vertex_groups.new(name='Neck')
_vg = ob_hands.vertex_groups.new(name='Head')
_vg = ob_hands.vertex_groups.new(name='Shoulder.R')
_vg = ob_hands.vertex_groups.new(name='Arm.Bottom.R')
_vg = ob_hands.vertex_groups.new(name='Arm.Upper.R')
_vg = ob_hands.vertex_groups.new(name='Arm.R')
for _i, _w in zip([0, 1, 2, 3, 4, 5, 6, 7, 8, 9, 10, 11, 12, 13, 14, 15, 16, 17, 18, 19, 20, 21, 22, 23, 24, 25, 26, 27, 28, 29, 30, 31, 32], [0.9845, 0.9851, 0.9932, 0.994, 0.9857, 0.9973, 0.9905, 0.9916, 0.9972, 0.9974, 0.9974, 0.9981, 0.9981, 0.9975, 0.9982, 0.9979, 0.998, 0.9981, 0.9964, 0.9967, 0.9974, 0.9952, 0.998, 0.9953, 0.9952, 0.9974, 0.998, 0.9969, 0.9982, 0.9979, 0.9976, 0.997, 0.9969]): _vg.add([_i], _w, 'REPLACE')
_vg = ob_hands.vertex_groups.new(name='Hips.L')
_vg = ob_hands.vertex_groups.new(name='Leg.Upper.L')
_vg = ob_hands.vertex_groups.new(name='Leg.Bottom.L')
_vg = ob_hands.vertex_groups.new(name='Leg.Foot.L')
_vg = ob_hands.vertex_groups.new(name='Hips.R')
_vg = ob_hands.vertex_groups.new(name='Leg.Upper.R')
_vg = ob_hands.vertex_groups.new(name='Leg.Bottom.R')
_vg = ob_hands.vertex_groups.new(name='Leg.Foot.R')
_m = ob_hands.modifiers.new('Mirror', 'MIRROR')
_m = ob_hands.modifiers.new('Armature', 'ARMATURE')
_m.object = ob_armature
ob_foots.parent = ob_armature
ob_foots.matrix_parent_inverse = Matrix(((1.0, -0.0, -0.0, -2.98e-09), (-0.0, 1.0, 0.0, 0.0075), (-0.0, -0.0, 1.0, 0.05987), (-0.0, 0.0, -0.0, 1.0)))
ob_foots.location = (0.0, 0.0, 0.0)
ob_foots.use_mesh_mirror_x = True
_vg = ob_foots.vertex_groups.new(name='Spine.Bottom')
_vg = ob_foots.vertex_groups.new(name='Spine.Upper')
_vg = ob_foots.vertex_groups.new(name='Shoulder.L')
_vg = ob_foots.vertex_groups.new(name='Arm.Bottom.L')
_vg = ob_foots.vertex_groups.new(name='Arm.Upper.L')
_vg = ob_foots.vertex_groups.new(name='Arm.L')
_vg = ob_foots.vertex_groups.new(name='Neck')
_vg = ob_foots.vertex_groups.new(name='Head')
_vg = ob_foots.vertex_groups.new(name='Shoulder.R')
_vg = ob_foots.vertex_groups.new(name='Arm.Bottom.R')
_vg = ob_foots.vertex_groups.new(name='Arm.Upper.R')
_vg = ob_foots.vertex_groups.new(name='Arm.R')
_vg = ob_foots.vertex_groups.new(name='Hips.L')
_vg = ob_foots.vertex_groups.new(name='Leg.Upper.L')
_vg = ob_foots.vertex_groups.new(name='Leg.Bottom.L')
_vg = ob_foots.vertex_groups.new(name='Leg.Foot.L')
_vg = ob_foots.vertex_groups.new(name='Hips.R')
_vg = ob_foots.vertex_groups.new(name='Leg.Upper.R')
_vg = ob_foots.vertex_groups.new(name='Leg.Bottom.R')
for _i, _w in zip([0, 1, 2, 3, 4, 5, 6, 8, 9, 10, 11, 12, 13, 14, 15, 16], [0.05718, 0.5671, 0.04478, 0.5641, 0.5065, 0.506, 0.5543, 0.4982, 0.153, 0.905, 0.9071, 0.1759, 0.827, 0.8302, 0.9245, 0.0769]): _vg.add([_i], _w, 'REPLACE')
_vg = ob_foots.vertex_groups.new(name='Leg.Foot.R')
for _i, _w in zip([0, 1, 2, 3, 4, 5, 6, 7, 8, 9, 10, 11, 12, 13, 14, 15, 16, 17, 18, 19, 20, 21, 22], [0.9428, 0.4329, 0.9526, 0.4359, 0.4935, 0.494, 0.4457, 0.9964, 0.5018, 0.8469, 0.09489, 0.09287, 0.8241, 0.1729, 0.1698, 0.07544, 0.9231, 0.9997, 0.9988, 1.0, 0.9968, 0.9959, 0.9999]): _vg.add([_i], _w, 'REPLACE')
_m = ob_foots.modifiers.new('Mirror', 'MIRROR')
_m = ob_foots.modifiers.new('Armature', 'ARMATURE')
_m.object = ob_armature
ob_chest.parent = ob_armature
ob_chest.matrix_parent_inverse = Matrix(((1.0, -0.0, -0.0, -2.98e-09), (-0.0, 1.0, 0.0, 0.0075), (-0.0, -0.0, 1.0, 0.05987), (-0.0, 0.0, -0.0, 1.0)))
ob_chest.location = (0.0, 0.0, 0.0)
ob_chest.use_mesh_mirror_x = True
_vg = ob_chest.vertex_groups.new(name='Spine.Bottom')
for _i, _w in zip([0, 1, 2, 3, 4, 5, 6, 7, 8, 9, 10, 11, 12, 13, 14, 15, 16, 17, 18], [0.7482, 0.2591, 0.1967, 0.5952, 0.6443, 0.1043, 0.6705, 0.2436, 0.1058, 0.2964, 0.6321, 0.1187, 0.2546, 0.642, 0.612, 0.1603, 0.08154, 0.2799, 0.1401]): _vg.add([_i], _w, 'REPLACE')
_vg = ob_chest.vertex_groups.new(name='Spine.Upper')
for _i, _w in zip([0, 1, 4, 5, 6, 7, 10, 12, 13, 14, 15], [0.06156, 0.5173, 0.1941, 0.53, 0.04696, 0.3939, 0.1427, 0.2687, 0.03544, 0.1116, 0.2829]): _vg.add([_i], _w, 'REPLACE')
_vg = ob_chest.vertex_groups.new(name='Shoulder.L')
_vg = ob_chest.vertex_groups.new(name='Arm.Bottom.L')
_vg = ob_chest.vertex_groups.new(name='Arm.Upper.L')
_vg = ob_chest.vertex_groups.new(name='Arm.L')
_vg = ob_chest.vertex_groups.new(name='Neck')
for _i, _w in zip([5], [0.05333]): _vg.add([_i], _w, 'REPLACE')
_vg = ob_chest.vertex_groups.new(name='Head')
_vg = ob_chest.vertex_groups.new(name='Shoulder.R')
for _i, _w in zip([0, 1, 4, 5, 6, 7, 10, 12, 13, 14, 15], [0.01319, 0.163, 0.07987, 0.2877, 0.04277, 0.2867, 0.1199, 0.3625, 0.05675, 0.15, 0.486]): _vg.add([_i], _w, 'REPLACE')
_vg = ob_chest.vertex_groups.new(name='Arm.Bottom.R')
for _i, _w in zip([7, 12, 14, 15], [0.01955, 0.0622, 0.01972, 0.02364]): _vg.add([_i], _w, 'REPLACE')
_vg = ob_chest.vertex_groups.new(name='Arm.Upper.R')
_vg = ob_chest.vertex_groups.new(name='Arm.R')
_vg = ob_chest.vertex_groups.new(name='Hips.L')
for _i, _w in zip([0, 2, 3, 8, 9, 11, 16, 17, 18], [0.02348, 0.4322, 0.121, 0.1058, 0.04734, 0.08071, 0.1317, 0.02732, 0.4466]): _vg.add([_i], _w, 'REPLACE')
_vg = ob_chest.vertex_groups.new(name='Leg.Upper.L')
_vg = ob_chest.vertex_groups.new(name='Leg.Bottom.L')
_vg = ob_chest.vertex_groups.new(name='Leg.Foot.L')
_vg = ob_chest.vertex_groups.new(name='Hips.R')
for _i, _w in zip([0, 2, 3, 4, 6, 7, 8, 9, 10, 11, 12, 13, 14, 15, 16, 17, 18], [0.09986, 0.2504, 0.2088, 0.04298, 0.1851, 0.001677, 0.6497, 0.5694, 0.06614, 0.6098, 0.01089, 0.2005, 0.07439, 0.0008385, 0.5138, 0.5756, 0.2215]): _vg.add([_i], _w, 'REPLACE')
_vg = ob_chest.vertex_groups.new(name='Leg.Upper.R')
for _i, _w in zip([2, 3, 8, 9, 11, 13, 16, 17, 18], [0.1074, 0.02969, 0.1266, 0.04897, 0.1741, 0.005448, 0.2639, 0.06421, 0.1821]): _vg.add([_i], _w, 'REPLACE')
_vg = ob_chest.vertex_groups.new(name='Leg.Bottom.R')
_vg = ob_chest.vertex_groups.new(name='Leg.Foot.R')
_m = ob_chest.modifiers.new('Mirror', 'MIRROR')
_m = ob_chest.modifiers.new('Armature', 'ARMATURE')
_m.object = ob_armature

# ---- collection membership
scene.collection.objects.link(ob_armature)
scene.collection.objects.link(ob_body)
scene.collection.objects.link(ob_eyes)
scene.collection.objects.link(ob_face)
scene.collection.objects.link(ob_ears)
scene.collection.objects.link(ob_hands)
scene.collection.objects.link(ob_foots)
scene.collection.objects.link(ob_chest)

# ---- scene / render settings (as saved in the file)
scene.frame_start = 1; scene.frame_end = 250; scene.frame_set(23)
scene.render.engine = 'BLENDER_EEVEE_NEXT'
scene.cycles.sampling_pattern = 'TABULATED_SOBOL'
scene.cycles.use_light_tree = False
scene.view_settings.view_transform = 'Filmic'
bpy.context.view_layer.update()

# ---- added for rendering (the .blend has no active camera and no usable light): camera, sun
cam_auto = bpy.data.cameras.new('AutoCamera')
cam_auto.lens = 50.0
cam_auto.sensor_width = 36.0
cam_auto.clip_end = 1000.0
ob_auto_camera = bpy.data.objects.new('AutoCamera', cam_auto)
scene.collection.objects.link(ob_auto_camera)
ob_auto_camera.location = (2.28257, -2.78554, 1.70434)
ob_auto_camera.rotation_euler = (1.09748, -7.21219e-08, 0.694738)
scene.camera = ob_auto_camera
light_auto_sun = bpy.data.lights.new('AutoSun', 'SUN')
light_auto_sun.energy = 3.0
light_auto_sun.angle = 0.0523599
ob_auto_sun = bpy.data.objects.new('AutoSun', light_auto_sun)
scene.collection.objects.link(ob_auto_sun)
ob_auto_sun.rotation_euler = (0.872665, 0.174533, 0.523599)
bpy.context.view_layer.update()
